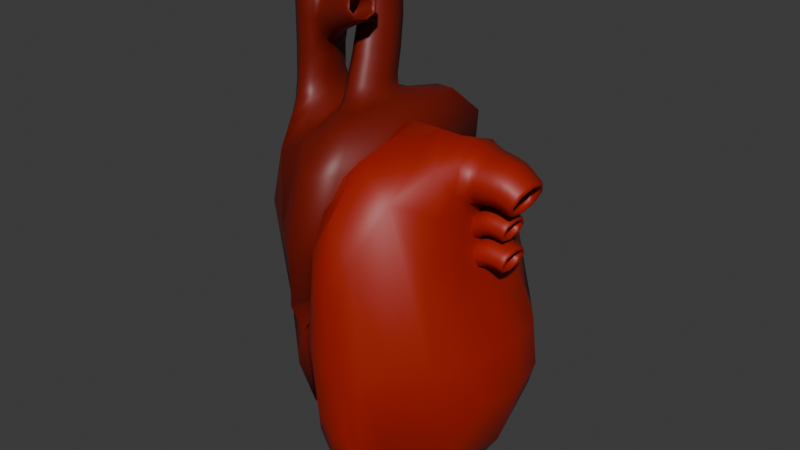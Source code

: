 # Source: heart.blend  (saved by Blender 4.5.90; exported with 4.5.12 LTS)
import bpy
from mathutils import Matrix  # noqa: F401  (used for matrix-valued properties, if any)

bpy.ops.wm.read_factory_settings(use_empty=True)
scene = bpy.context.scene
scene.name = 'Scene'

# ---- collections
col_collection = bpy.data.collections.new('Collection'); scene.collection.children.link(col_collection)

# ---- materials (node trees are filled in below, after node groups)
mat_material_010 = bpy.data.materials.new('Material.010')
mat_material_010.use_backface_culling_lightprobe_volume = False
mat_material_011 = bpy.data.materials.new('Material.011')
mat_material_011.use_backface_culling_lightprobe_volume = False
mat_material_012 = bpy.data.materials.new('Material.012')
mat_material_012.use_backface_culling_lightprobe_volume = False

# ---- material node trees
mat_material_010.use_nodes = True; mat_material_010.node_tree.nodes.clear()
_N = mat_material_010.node_tree.nodes; _L = mat_material_010.node_tree.links
n0 = _N.new('ShaderNodeBsdfPrincipled'); n0.name = 'Principled BSDF'; n0.location = (-200, 100)
n0.inputs[0].default_value = (0.3505, 0.008801, 0.0, 1.0)
n1 = _N.new('ShaderNodeOutputMaterial'); n1.name = 'Material Output'; n1.location = (200, 100)
_L.new(n0.outputs[0], n1.inputs[0])
n1.is_active_output = True
mat_material_011.use_nodes = True; mat_material_011.node_tree.nodes.clear()
_N = mat_material_011.node_tree.nodes; _L = mat_material_011.node_tree.links
n0 = _N.new('ShaderNodeBsdfPrincipled'); n0.name = 'Principled BSDF'; n0.location = (-200, 100)
n0.inputs[0].default_value = (0.1746, 0.005605, 0.0, 1.0)
n1 = _N.new('ShaderNodeOutputMaterial'); n1.name = 'Material Output'; n1.location = (200, 100)
_L.new(n0.outputs[0], n1.inputs[0])
n1.is_active_output = True
mat_material_012.use_nodes = True; mat_material_012.node_tree.nodes.clear()
_N = mat_material_012.node_tree.nodes; _L = mat_material_012.node_tree.links
n0 = _N.new('ShaderNodeBsdfPrincipled'); n0.name = 'Principled BSDF'; n0.location = (-200, 100)
n0.inputs[0].default_value = (0.2382, 0.006815, 0.0, 1.0)
n1 = _N.new('ShaderNodeOutputMaterial'); n1.name = 'Material Output'; n1.location = (200, 100)
_L.new(n0.outputs[0], n1.inputs[0])
n1.is_active_output = True

# ---- world
world_world = bpy.data.worlds.new('World'); scene.world = world_world
world_world.use_nodes = True; world_world.node_tree.nodes.clear()
_N = world_world.node_tree.nodes; _L = world_world.node_tree.links
n0 = _N.new('ShaderNodeOutputWorld'); n0.name = 'World Output'; n0.location = (200, 100)
n1 = _N.new('ShaderNodeBackground'); n1.name = 'Background'; n1.location = (-200, 100)
n1.inputs[0].default_value = (0.05088, 0.05088, 0.05088, 1.0)
_L.new(n1.outputs[0], n0.inputs[0])
n0.is_active_output = True
world_world.color = (0.05088, 0.05088, 0.05088)
world_world.sun_shadow_jitter_overblur = 0.0

# ---- meshes
me_cube_004 = bpy.data.meshes.new('Cube.004')
me_cube_004.from_pydata([(0.2467, -0.3125, 0.5672), (0.2467, 0.3125, 0.5672), (-0.169, -0.3125, 0.5593), (-0.169, 0.3125, 0.5593), (0.1898, -0.3382, -0.53), (0.1898, 0.3382, -0.53), (-0.2012, -0.3224, -0.6527), (-0.2012, 0.3224, -0.6527), (3.014, -1.13, -0.4104), (2.612, -1.062, -5.001), (3.133, 1.845, -0.09162), (2.712, 1.658, -5.161), (1.583, -1.358, -0.5987), (1.548, -1.331, -4.868), (1.591, 1.713, -0.4644), (1.546, 1.679, -5.044), (3.947, -0.6619, -1.734), (3.446, -0.7059, -3.361), (3.988, 0.8158, -1.734), (3.48, 0.7915, -3.361), (0.6741, -0.5668, -5.825), (0.0239, -0.4633, -1.364), (0.6741, 0.5023, -5.825), (0.0239, 0.4633, -1.364), (1.241, -0.7632, -5.942), (1.081, -1.165, -2.919), (1.241, 0.6354, -5.942), (1.064, 1.517, -2.924), (-0.3203, -0.7932, -5.071), (-0.5734, -0.6527, -3.759), (-0.3203, 0.7932, -5.071), (-0.5734, 0.6527, -3.759), (0.08809, -0.4698, -5.897), (0.08809, 0.4698, -5.897), (-0.3308, -0.4698, -5.732), (-0.3308, 0.4698, -5.732), (0.05245, -0.3717, -6.603), (0.05245, 0.3717, -6.603), (-0.387, -0.3316, -6.589), (-0.387, 0.3316, -6.589), (0.05206, -0.3607, -7.714), (0.05206, 0.3607, -7.714), (-0.3924, -0.3164, -7.706), (-0.3924, 0.3164, -7.706), (0.256, -0.2617, -6.942), (0.256, 0.3479, -6.942), (0.2361, -0.2617, -7.489), (0.2361, 0.3479, -7.489), (0.8125, -0.04293, -7.237), (0.8125, 0.4738, -7.237), (0.7082, -0.04293, -7.603), (0.7082, 0.4738, -7.603), (0.9814, 0.04955, -7.356), (0.9814, 0.4675, -7.356), (0.8802, 0.04955, -7.628), (0.8802, 0.4675, -7.628), (0.0289, -0.3164, -8.293), (0.0289, 0.3164, -8.293), (-0.3868, -0.3164, -8.301), (-0.3868, 0.3164, -8.301), (-0.0284, -0.2433, -8.204), (-0.0284, 0.2433, -8.204), (-0.3321, -0.2433, -8.21), (-0.3321, 0.2433, -8.21), (0.02059, 0.3018, -8.494), (0.02059, -0.3018, -8.494), (-0.3727, 0.3018, -8.501), (-0.3727, -0.3018, -8.501), (-0.09083, -0.1715, -7.09), (-0.09083, 0.1715, -7.09), (-0.3018, -0.1715, -7.094), (-0.3018, 0.1715, -7.094), (0.5783, -0.6419, -2.423), (0.5503, 0.6968, -2.444), (0.764, -0.6535, -4.672), (0.6033, -0.8603, -2.669), (0.7676, 0.5704, -4.694), (0.6009, 0.6559, -2.727), (1.104, -1.213, -4.804), (0.3753, -0.5634, -0.6285), (1.105, 1.202, -4.809), (0.3753, 0.5634, -0.6285), (0.06744, -1.139, -2.333), (0.06501, 1.17, -2.336), (0.7802, 1.407, -0.6494), (0.7805, -1.422, -0.6392), (3.125, -0.4678, -5.543), (3.145, 0.5533, -5.543), (3.199, -0.4532, -4.672), (3.206, 0.4703, -4.672), (3.415, -0.3914, -5.505), (3.415, 0.3927, -5.505), (3.363, -0.3913, -4.92), (3.363, 0.3926, -4.92), (4.001, -0.3057, -5.306), (4.001, 0.3202, -5.306), (3.838, -0.3057, -4.877), (3.838, 0.3201, -4.877), (3.979, -0.2281, -5.191), (3.979, 0.2412, -5.191), (3.878, -0.2281, -4.909), (3.878, 0.2412, -4.909), (4.106, -0.2826, -5.222), (4.106, 0.2984, -5.222), (3.945, -0.2826, -4.835), (3.945, 0.2984, -4.835), (3.545, -0.1658, -5.262), (3.545, 0.1697, -5.262), (3.509, -0.1658, -5.059), (3.509, 0.1697, -5.059), (3.641, 0.3573, -4.939), (3.752, 0.3573, -5.447), (3.752, -0.3495, -5.447), (3.641, -0.3494, -4.939), (1.584, 2.044, -4.041), (1.589, -1.868, -4.04), (2.518, 2.541, -1.392), (2.36, 2.433, -3.712), (1.971, 2.533, -1.626), (1.899, 2.484, -3.767), (0.481, 1.155, -5.444), (0.4813, -1.166, -5.444), (1.764, 1.73, -5.373), (1.765, -1.831, -5.373), (0.5877, -0.5289, -6.17), (0.5877, 0.2171, -6.17), (1.011, -0.5737, -6.2), (1.011, 0.2236, -6.2), (0.355, -1.007, -7.041), (0.355, -0.3367, -7.041), (0.7382, -1.047, -7.049), (0.7382, -0.3309, -7.049), (0.1593, -1.224, -7.989), (0.1593, -0.5965, -7.989), (0.5182, -1.262, -7.996), (0.5182, -0.591, -7.996), (0.158, -1.214, -8.241), (0.158, -0.6675, -8.241), (0.4404, -1.244, -8.247), (0.4404, -0.6632, -8.247), (1.068, 0.4996, -7.366), (1.068, 0.01736, -7.366), (0.9465, 0.4996, -7.693), (0.9465, 0.01736, -7.693), (0.5843, 0.128, -7.222), (0.5843, 0.389, -7.222), (0.5219, 0.128, -7.39), (0.5219, 0.389, -7.39), (0.1274, -0.6355, -8.296), (0.1274, -1.244, -8.296), (0.4692, -0.6303, -8.303), (0.4692, -1.28, -8.303), (0.2088, -1.133, -7.945), (0.2088, -0.7525, -7.945), (0.3987, -1.15, -7.949), (0.3987, -0.7533, -7.949), (3.285, -0.2612, -4.119), (3.285, 0.2612, -4.119), (3.346, -0.2612, -3.758), (3.346, 0.2612, -3.758), (3.505, -0.2504, -4.165), (3.505, 0.2504, -4.165), (3.543, -0.2504, -3.821), (3.543, 0.2504, -3.821), (3.759, -0.2327, -4.116), (3.759, 0.2327, -4.116), (3.708, -0.2327, -3.797), (3.708, 0.2327, -3.797), (3.802, -0.1786, -4.045), (3.802, 0.1786, -4.045), (3.761, -0.1786, -3.837), (3.761, 0.1786, -3.837), (3.864, -0.2176, -4.075), (3.864, 0.2176, -4.075), (3.788, -0.2176, -3.788), (3.788, 0.2176, -3.788), (3.581, -0.1327, -4.063), (3.581, 0.1327, -4.063), (3.586, -0.1327, -3.913), (3.586, 0.1327, -3.913), (2.953, -0.2629, -3.912), (2.953, 0.2629, -3.912), (3.016, -0.2629, -3.549), (3.016, 0.2629, -3.549), (3.298, -0.2434, -4.634), (3.298, 0.2434, -4.634), (3.355, -0.2434, -4.298), (3.355, 0.2434, -4.298), (3.503, -0.2334, -4.677), (3.503, 0.2334, -4.677), (3.539, -0.2334, -4.356), (3.539, 0.2334, -4.356), (3.74, -0.2169, -4.631), (3.74, 0.2169, -4.631), (3.692, -0.2169, -4.334), (3.692, 0.2169, -4.334), (3.78, -0.1664, -4.565), (3.78, 0.1664, -4.565), (3.742, -0.1664, -4.371), (3.742, 0.1664, -4.371), (3.837, -0.2028, -4.593), (3.837, 0.2028, -4.593), (3.767, -0.2028, -4.325), (3.767, 0.2028, -4.325), (3.574, -0.1237, -4.582), (3.574, 0.1237, -4.582), (3.579, -0.1237, -4.443), (3.579, 0.1237, -4.443), (2.989, -0.245, -4.441), (2.989, 0.245, -4.441), (3.047, -0.245, -4.103), (3.047, 0.245, -4.103), (0.3246, 3.725e-09, 0.5687), (-0.247, -3.725e-09, 0.5578), (0.03882, -0.4297, 0.5632), (0.03882, 0.4297, 0.5632), (0.2631, -1.863e-09, -0.507), (-0.2745, -1.863e-09, -0.6757), (-0.005732, -0.4542, -0.5913), (-0.005732, 0.4542, -0.5913), (0.1964, 0.3157, -0.06272), (-0.2162, 0.3138, -0.08498), (-0.2162, -0.3138, -0.08498), (0.1964, -0.3157, -0.06272), (3.153, 0.24, 0.4254), (2.779, -1.561, -2.534), (2.513, 0.2231, -5.872), (3.083, 2.1, -2.471), (2.356, 1.701, 0.36), (2.048, 1.569, -5.626), (1.431, 2.093, -2.784), (1.6, 0.07789, 0.2351), (1.551, 0.07708, -5.706), (1.56, -1.868, -2.733), (2.251, -1.274, -0.3629), (2.015, -1.203, -4.915), (4.082, 0.0601, -1.696), (3.771, -0.7885, -2.492), (3.563, 0.01069, -3.139), (3.812, 0.8978, -2.492), (3.22, 1.392, -4.022), (3.12, -1.119, -4.004), (3.654, -0.9357, -1.067), (3.742, 1.272, -1.025), (0.4431, -0.00574, -5.731), (0.3373, -1.527, -4.004), (-0.1751, 0.002617, -2.243), (0.3356, 1.559, -4.004), (1.213, 1.979, -5.288), (0.7039, 1.809, -2.714), (1.661, 1.96, -4.417), (1.664, -1.883, -4.416), (1.215, -2.03, -5.288), (0.7168, -1.627, -2.704), (-0.4162, -1.118e-08, -5.057), (-0.4776, -0.8234, -4.382), (-0.6498, -2.701e-08, -3.703), (-0.4776, 0.8234, -4.382), (-0.3818, 0.8676, -3.255), (-0.3817, -0.8641, -3.255), (-0.03356, -1.141, -5.137), (-0.03361, 1.141, -5.137), (0.1666, -2.794e-09, -5.928), (-0.4094, 1.863e-09, -5.701), (-0.1214, -0.6459, -5.814), (-0.1214, 0.6459, -5.814), (-0.2857, -0.6372, -5.466), (0.2047, -0.6717, -5.731), (-0.2857, 0.6372, -5.466), (0.2047, 0.6704, -5.731), (0.1117, -1.863e-09, -6.473), (-0.4642, -3.725e-09, -6.586), (-0.1783, -0.4635, -6.598), (-0.1783, 0.4635, -6.598), (0.04061, -0.376, -6.172), (0.04061, 0.376, -6.172), (-0.3685, 0.3718, -6.096), (-0.3685, -0.3718, -6.096), (0.1119, 0.0, -7.84), (-0.4704, -3.725e-09, -7.708), (-0.1815, -0.4431, -7.705), (-0.1815, 0.4431, -7.705), (0.02803, 0.4525, -7.168), (-0.3931, 0.3183, -7.171), (-0.3931, -0.3183, -7.171), (0.02803, -0.4525, -7.168), (0.2597, 0.04308, -6.839), (0.2323, 0.04308, -7.592), (0.246, 0.4622, -7.216), (0.246, -0.376, -7.216), (0.1321, -0.3143, -7.537), (0.1337, -0.3152, -6.81), (0.1337, 0.326, -6.81), (0.1321, 0.3251, -7.537), (0.8321, 0.2154, -7.168), (0.6887, 0.2154, -7.672), (0.7604, 0.5706, -7.42), (0.7604, -0.1398, -7.42), (0.4603, 0.4108, -7.529), (0.4603, -0.1523, -7.529), (0.5224, 0.4108, -7.095), (0.5224, -0.1523, -7.095), (1.091, 0.2585, -7.305), (0.9237, 0.2585, -7.754), (1.007, 0.5901, -7.529), (1.007, -0.07307, -7.529), (0.9902, 0.5006, -7.323), (0.8679, 0.5006, -7.662), (0.9902, 0.005621, -7.323), (0.8679, 0.005621, -7.662), (0.1068, 1.863e-09, -8.291), (-0.4647, 3.725e-09, -8.302), (-0.1789, -0.435, -8.297), (-0.1789, 0.435, -8.297), (-0.3897, -0.3164, -8.076), (0.02912, -0.3211, -8.074), (0.02912, 0.3211, -8.074), (-0.3897, 0.3164, -8.076), (0.09433, 1.863e-09, -8.492), (-0.4464, -1.863e-09, -8.503), (-0.176, -0.4149, -8.497), (-0.176, 0.4149, -8.497), (0.02941, 0.3146, -8.426), (-0.3835, 0.3146, -8.433), (-0.3835, -0.3146, -8.433), (0.02941, -0.3146, -8.426), (0.02854, 0.0, -8.203), (-0.389, 0.0, -8.211), (-0.1802, -0.3345, -8.207), (-0.1802, 0.3345, -8.207), (-0.002027, -0.2725, -8.479), (-0.002027, 0.2725, -8.479), (-0.3505, 0.2725, -8.486), (-0.3505, -0.2725, -8.486), (-0.06923, 9.313e-10, -6.985), (-0.3264, 3.26e-09, -6.99), (-0.1978, -0.209, -6.987), (-0.1978, 0.209, -6.987), (-0.3251, -0.2207, -7.593), (-0.05311, -0.2207, -7.588), (-0.05311, 0.2207, -7.588), (-0.3251, 0.2207, -7.593), (0.692, 0.6473, -3.782), (0.7484, -0.03632, -4.922), (0.6864, -0.8082, -3.738), (0.5366, -0.8187, -2.337), (0.5125, 0.7169, -2.379), (0.9998, 1.68, -2.886), (1.14, -0.001385, -5.513), (0.832, -0.00137, 0.05321), (0.998, -1.708, -2.873), (0.906, -0.9483, -4.819), (0.6919, -1.396, -1.966), (0.9084, 0.9099, -4.834), (0.6901, 1.304, -2.017), (1.145, 1.41, -0.6573), (1.149, -1.373, -0.6709), (1.281, -1.344, -4.818), (1.277, 1.382, -4.841), (0.7312, 1.135, -2.479), (0.7626, -0.9026, -2.466), (0.4094, 1.403, -1.261), (0.4158, -1.387, -1.25), (-0.04198, 1.863e-09, -1.502), (0.4411, -3.725e-09, -0.4905), (0.1996, 0.7059, -0.9965), (0.1996, -0.7059, -0.9965), (0.057, -0.6981, -1.588), (0.05666, 0.7011, -1.589), (0.5256, 0.8663, -0.4093), (0.5257, -0.8673, -0.4083), (0.2569, 0.4049, -0.7098), (-0.09203, 0.3548, -1.081), (-0.09203, -0.3548, -1.081), (0.2569, -0.4049, -0.7098), (3.122, 0.04918, -5.706), (3.215, 0.002138, -4.509), (3.178, 0.6941, -5.108), (3.159, -0.6428, -5.108), (2.973, 0.9103, -5.543), (2.911, -0.6385, -5.524), (3.268, 0.6164, -4.133), (3.248, -0.5651, -4.133), (3.424, 0.000656, -5.615), (3.353, 0.000656, -4.81), (3.389, 0.5397, -5.212), (3.389, -0.5384, -5.212), (3.251, 0.4076, -4.887), (3.279, 0.418, -5.519), (3.277, -0.4071, -5.519), (3.25, -0.4053, -4.887), (4.032, 0.007216, -5.387), (3.807, 0.007216, -4.796), (3.919, 0.4375, -5.091), (3.919, -0.4231, -5.091), (3.753, 0.3361, -4.915), (3.581, 0.3778, -5.486), (3.581, -0.3737, -5.486), (3.503, -0.3737, -4.934), (4.137, 0.007872, -5.294), (3.914, 0.007872, -4.763), (4.026, 0.4073, -5.029), (4.026, -0.3915, -5.029), (4.071, -0.2962, -5.257), (3.901, -0.2962, -4.845), (3.901, 0.3118, -4.845), (4.071, 0.3118, -5.257), (3.998, 0.00656, -5.244), (3.859, 0.00656, -4.856), (3.928, 0.3292, -5.05), (3.928, -0.316, -5.05), (4.095, 0.2699, -5.19), (4.095, -0.2544, -5.19), (3.958, -0.2544, -4.858), (3.958, 0.2699, -4.858), (3.509, 0.001537, -5.296), (3.47, 0.001537, -5.046), (3.489, 0.2064, -5.171), (3.489, -0.2033, -5.171), (3.738, -0.2106, -5.24), (3.675, -0.2106, -4.983), (3.675, 0.2186, -4.983), (3.738, 0.2186, -5.24), (3.503, 0.3778, -4.934), (3.894, 0.3361, -5.378), (3.894, -0.3245, -5.378), (3.753, -0.3245, -4.915), (3.62, 0.003936, -4.844), (3.696, -0.482, -5.193), (3.772, 0.003936, -5.542), (3.696, 0.4898, -5.193), (1.22, 0.1984, -3.076), (0.5375, 0.02462, -2.502), (0.5659, -0.1253, -2.927), (1.42, 1.806, -3.665), (1.427, -1.547, -3.663), (2.475, 2.495, -2.541), (2.252, 2.561, -1.328), (2.118, 2.47, -3.923), (1.895, 2.536, -2.71), (1.838, 2.369, -1.122), (1.756, 2.314, -4.333), (2.738, 2.445, -0.7419), (2.473, 2.277, -4.309), (1.938, -0.04976, -5.361), (0.5678, -0.02637, -5.803), (0.9575, 0.8002, -5.883), (0.9575, -0.8963, -5.883), (1.347, -0.06978, -5.964), (0.6959, 0.8154, -5.757), (0.696, -0.8675, -5.757), (1.558, 1.194, -5.86), (1.559, -1.349, -5.86), (0.5082, -0.1523, -6.164), (0.7996, 0.3651, -6.185), (0.7996, -0.696, -6.185), (1.091, -0.1786, -6.206), (0.6401, -0.4489, -5.936), (1.085, -0.5134, -6.01), (0.6401, 0.3506, -5.936), (1.085, 0.373, -6.01), (0.2831, -0.6686, -7.04), (0.5466, -0.2038, -7.045), (0.5466, -1.157, -7.045), (0.8101, -0.6923, -7.05), (0.4837, -0.7581, -6.552), (0.8896, -0.8008, -6.563), (0.4837, -0.04767, -6.552), (0.8896, -0.04148, -6.563), (0.2393, -1.158, -7.563), (0.2393, -0.5155, -7.563), (0.6067, -0.5099, -7.571), (0.6067, -1.197, -7.571), (0.09195, -0.9073, -7.987), (0.3387, -0.472, -7.992), (0.3387, -1.365, -7.992), (0.5855, -0.9295, -7.997), (0.06333, -0.9369, -8.294), (0.2983, -0.5149, -8.299), (0.2983, -1.38, -8.299), (0.5333, -0.958, -8.304), (0.4811, -1.283, -8.221), (0.4811, -0.6202, -8.221), (0.127, -0.6256, -8.213), (0.127, -1.246, -8.213), (1.0, 0.2585, -7.305), (0.8613, 0.2585, -7.679), (0.9308, 0.5458, -7.492), (0.9308, -0.02881, -7.492), (1.078, 0.02978, -7.384), (1.078, 0.4872, -7.384), (0.9648, 0.4872, -7.688), (0.9648, 0.02978, -7.688), (0.555, 0.2585, -7.188), (0.4803, 0.2585, -7.389), (0.5176, 0.4146, -7.289), (0.5176, 0.1024, -7.289), (0.6792, 0.07992, -7.504), (0.7648, 0.07992, -7.274), (0.6792, 0.4371, -7.504), (0.7648, 0.4371, -7.274), (0.105, -0.9385, -8.24), (0.2992, -0.5596, -8.244), (0.2992, -1.335, -8.244), (0.4933, -0.956, -8.248), (0.1411, -0.6495, -8.311), (0.1411, -1.231, -8.311), (0.4551, -0.6447, -8.317), (0.4551, -1.264, -8.317), (0.1892, -0.942, -7.917), (0.3042, -0.712, -7.92), (0.3042, -1.182, -7.92), (0.4191, -0.9524, -7.922), (0.1767, -1.189, -8.077), (0.4267, -1.215, -8.082), (0.1767, -0.6937, -8.077), (0.4267, -0.6906, -8.082), (3.273, -4.657e-10, -4.186), (3.358, 4.657e-10, -3.691), (3.316, 0.3592, -3.939), (3.316, -0.3592, -3.939), (3.498, -1.863e-09, -4.23), (3.55, -3.725e-09, -3.756), (3.524, 0.3443, -3.993), (3.524, -0.3443, -3.993), (3.456, 0.2573, -3.807), (3.398, 0.2573, -4.162), (3.398, -0.2573, -4.162), (3.456, -0.2573, -3.807), (3.769, 4.657e-10, -4.176), (3.698, -3.725e-09, -3.737), (3.734, 0.32, -3.957), (3.734, -0.32, -3.957), (3.631, 0.241, -3.813), (3.637, 0.241, -4.144), (3.637, -0.241, -4.144), (3.631, -0.241, -3.813), (3.878, 1.397e-09, -4.129), (3.774, -5.122e-09, -3.734), (3.826, 0.2992, -3.931), (3.826, -0.2992, -3.931), (3.833, -0.2276, -4.095), (3.759, -0.2276, -3.786), (3.759, 0.2276, -3.786), (3.833, 0.2276, -4.095), (3.81, -6.985e-10, -4.084), (3.753, 0.0, -3.797), (3.782, 0.2455, -3.941), (3.782, -0.2455, -3.941), (3.862, 0.1969, -4.052), (3.862, -0.1969, -4.052), (3.797, -0.1969, -3.807), (3.797, 0.1969, -3.807), (3.559, -2.328e-10, -4.085), (3.571, -3.26e-09, -3.901), (3.565, 0.1627, -3.993), (3.565, -0.1627, -3.993), (3.677, -0.1673, -4.062), (3.667, -0.1673, -3.872), (3.667, 0.1673, -3.872), (3.677, 0.1673, -4.062), (2.942, 0.0, -3.98), (3.027, 1.863e-09, -3.481), (2.984, 0.3615, -3.73), (2.984, -0.3615, -3.73), (3.194, -0.2627, -3.666), (3.132, -0.2627, -4.029), (3.194, 0.2627, -3.666), (3.132, 0.2627, -4.029), (3.287, 0.0, -4.697), (3.366, 0.0, -4.235), (3.327, 0.3347, -4.466), (3.327, -0.3347, -4.466), (3.497, 2.794e-09, -4.737), (3.546, -9.313e-10, -4.296), (3.521, 0.3209, -4.517), (3.521, -0.3209, -4.517), (3.457, 0.2398, -4.344), (3.403, 0.2398, -4.674), (3.403, -0.2398, -4.674), (3.457, -0.2398, -4.344), (3.749, -2.561e-09, -4.687), (3.683, 9.313e-10, -4.278), (3.716, 0.2982, -4.483), (3.716, -0.2982, -4.483), (3.621, 0.2246, -4.349), (3.626, 0.2246, -4.658), (3.626, -0.2246, -4.658), (3.621, -0.2246, -4.349), (3.851, -9.313e-10, -4.643), (3.754, 0.0, -4.275), (3.802, 0.2788, -4.459), (3.802, -0.2788, -4.459), (3.809, -0.2121, -4.611), (3.74, -0.2121, -4.324), (3.74, 0.2121, -4.324), (3.809, 0.2121, -4.611), (3.787, -2.328e-10, -4.602), (3.735, 1.863e-09, -4.334), (3.761, 0.2288, -4.468), (3.761, -0.2288, -4.468), (3.836, 0.1835, -4.572), (3.836, -0.1835, -4.572), (3.776, -0.1835, -4.343), (3.776, 0.1835, -4.343), (3.554, 2.328e-10, -4.602), (3.564, 1.397e-09, -4.431), (3.559, 0.1516, -4.517), (3.559, -0.1516, -4.517), (3.664, -0.1559, -4.581), (3.654, -0.1559, -4.404), (3.654, 0.1559, -4.404), (3.664, 0.1559, -4.581), (2.978, 0.0, -4.504), (3.058, -1.863e-09, -4.04), (3.018, 0.3369, -4.272), (3.018, -0.3369, -4.272), (3.214, -0.2448, -4.212), (3.156, -0.2448, -4.55), (3.214, 0.2448, -4.212), (3.156, 0.2448, -4.55), (-0.009864, 0.4328, -0.07385), (-0.2935, -2.328e-09, -0.08915), (-0.009864, -0.4328, -0.07385), (0.2738, 0.0, -0.05855), (2.88, 0.1476, -5.826), (1.659, 2.374, -2.765), (2.118, -1.755, -2.622), (2.337, 0.169, 0.564), (2.001, 0.1605, -5.843), (3.922, 0.0185, -2.488), (3.804, 0.1574, -0.5599), (3.502, 1.602, -2.473), (3.375, -1.292, -2.483), (-0.4701, 0.0006542, -2.958), (1.106, 2.174, -4.004), (1.112, -2.061, -4.002), (-0.5766, -1.863e-08, -4.438), (-0.04778, -0.8847, -5.584), (-0.189, 1.221, -4.188), (-0.1888, -1.218, -4.188), (0.1152, -1.397e-09, -6.178), (-0.3726, 0.0, -5.425), (-0.04778, 0.8845, -5.584), (0.2863, -0.0006805, -5.795), (-0.184, 0.4531, -7.169), (-0.1647, 0.5123, -6.136), (-0.4447, 5.588e-09, -6.081), (-0.1647, -0.5123, -6.136), (-0.181, -0.4362, -8.072), (-0.471, -4.657e-09, -7.172), (-0.184, -0.4531, -7.169), (0.129, -0.4302, -7.174), (0.4487, 0.1292, -7.611), (0.139, 0.005385, -6.68), (0.129, 0.441, -7.174), (0.1368, 0.005385, -7.666), (0.9291, 0.5934, -7.492), (0.4914, 0.5164, -7.312), (0.5341, 0.1292, -7.014), (0.4914, -0.2579, -7.312), (0.7185, 0.01342, -7.387), (1.013, 0.2531, -7.259), (0.9291, -0.08719, -7.492), (0.845, 0.2531, -7.726), (-0.177, 0.4325, -8.43), (0.1055, 4.657e-09, -8.082), (-0.181, 0.4362, -8.072), (-0.4676, 9.313e-10, -8.077), (-0.1893, -0.3037, -7.58), (-0.4609, 9.313e-10, -8.435), (-0.177, -0.4325, -8.43), (0.1068, -4.657e-09, -8.424), (0.06331, -1.863e-09, -8.478), (-0.4158, 0.0, -8.487), (-0.1763, -0.3747, -8.483), (-0.1763, 0.3747, -8.483), (-0.201, -2.794e-09, -6.767), (-0.002117, 0.0, -7.577), (-0.1893, 0.3037, -7.58), (-0.3764, 4.191e-09, -7.584), (0.8182, -1.36, -3.327), (0.9325, -0.007868, -5.385), (0.8232, 1.269, -3.365), (1.132, 0.01228, 0.09474), (1.218, -1.859, -2.76), (1.304, 0.01255, -5.591), (1.204, 1.886, -2.768), (0.602, -1.366, -1.96), (-0.03655, 0.0006542, -1.784), (0.6067, -0.0003424, -0.1743), (0.2926, 1.047, -0.9969), (0.2934, -1.045, -0.9956), (0.08244, 0.5223, -0.8955), (-0.1575, -1.863e-09, -1.151), (0.08244, -0.5223, -0.8955), (0.3223, 0.0, -0.6402), (3.266, 0.5663, -5.203), (3.137, 1.002, -4.808), (3.312, 0.006414, -3.887), (3.081, -0.8436, -4.803), (3.823, 0.46, -5.146), (3.283, 0.006229, -5.638), (3.263, -0.5597, -5.203), (3.246, 0.0003493, -4.768), (3.986, -0.4102, -5.051), (3.921, 0.005822, -5.465), (3.823, -0.4484, -5.146), (3.726, 0.005822, -4.828), (3.703, -0.2914, -5.112), (3.869, 0.00779, -4.768), (3.986, 0.4257, -5.051), (4.103, 0.00779, -5.335), (4.12, 0.007708, -5.252), (3.932, 0.007708, -4.796), (4.026, 0.3682, -5.024), (4.026, -0.3527, -5.024), (3.41, 0.0006317, -5.193), (3.66, 0.003979, -4.935), (3.703, 0.2993, -5.112), (3.745, 0.003979, -5.289), (3.489, 0.00205, -4.83), (3.542, -0.5146, -5.21), (3.595, 0.00205, -5.59), (3.542, 0.5187, -5.21), (0.5794, 1.418, -1.992), (0.8046, 0.146, -2.63), (0.4862, -0.0797, -2.51), (0.6433, -0.09226, -3.937), (2.18, 2.554, -2.627), (2.315, 2.409, -0.3376), (2.08, 2.258, -4.909), (2.748, 2.389, -2.481), (1.696, 0.09335, -4.076), (0.8626, -0.6392, -5.973), (0.547, -0.01732, -5.759), (1.133, 1.399, -5.793), (1.133, -1.502, -5.793), (1.713, -0.08579, -5.88), (0.6867, -0.9173, -6.558), (0.5567, -0.0452, -5.922), (1.168, -0.07413, -6.023), (0.8626, 0.5198, -5.973), (0.4076, -0.3995, -6.55), (0.9657, -0.4246, -6.565), (0.6867, 0.09322, -6.558), (0.1704, -0.8336, -7.562), (0.423, -1.302, -7.567), (0.423, -0.3881, -7.567), (0.6755, -0.8563, -7.572), (0.5475, -0.9548, -8.222), (0.3017, -1.298, -8.077), (0.304, -0.5025, -8.217), (0.304, -1.385, -8.217), (0.06059, -0.9329, -8.212), (1.099, 0.2585, -7.327), (0.9436, 0.2585, -7.745), (1.021, 0.573, -7.536), (1.021, -0.05599, -7.536), (0.4432, 0.2585, -7.252), (0.6597, 0.2585, -7.545), (0.7185, 0.5036, -7.387), (0.7772, 0.2585, -7.23), (0.08217, -0.9377, -8.31), (0.2981, -0.5345, -8.314), (0.2981, -1.36, -8.314), (0.514, -0.957, -8.319), (0.3051, -0.9472, -7.861), (0.1299, -0.9395, -8.074), (0.4736, -0.9549, -8.081), (0.3017, -0.5967, -8.077), (3.427, 0.3538, -3.985), (3.634, 0.3314, -3.979), (3.387, -4.657e-10, -4.228), (3.427, -0.3538, -3.985), (3.467, 4.657e-10, -3.741), (3.796, -0.313, -3.94), (3.638, 4.657e-10, -4.206), (3.634, -0.3314, -3.979), (3.63, -1.863e-09, -3.751), (3.67, -0.2304, -3.968), (3.745, -4.657e-10, -3.728), (3.796, 0.313, -3.94), (3.847, -6.054e-09, -4.153), (3.874, 1.397e-09, -4.099), (3.785, -3.26e-09, -3.76), (3.83, 0.2707, -3.929), (3.83, -0.2707, -3.929), (3.526, 6.985e-09, -4.002), (3.664, -4.657e-10, -3.837), (3.67, 0.2304, -3.968), (3.677, -2.328e-09, -4.098), (3.163, -0.3612, -3.847), (3.206, 0.0, -3.598), (3.163, 0.3612, -3.847), (3.12, 0.0, -4.096), (3.43, 0.3297, -4.509), (3.623, 0.3088, -4.503), (3.393, -2.328e-10, -4.736), (3.43, -0.3297, -4.509), (3.468, -3.027e-09, -4.282), (3.774, -0.2917, -4.468), (3.627, 1.863e-09, -4.716), (3.623, -0.3088, -4.503), (3.62, -1.863e-09, -4.291), (3.657, -0.2147, -4.493), (3.727, -1.164e-09, -4.27), (3.774, 0.2917, -4.468), (3.821, -4.657e-09, -4.665), (3.847, 0.0, -4.615), (3.764, -1.863e-09, -4.3), (3.806, 0.2523, -4.457), (3.806, -0.2523, -4.457), (3.523, -3.027e-09, -4.525), (3.651, 4.657e-10, -4.371), (3.657, 0.2147, -4.493), (3.663, -2.328e-09, -4.615), (3.185, -0.3366, -4.381), (3.224, -2.095e-09, -4.149), (3.185, 0.3366, -4.381), (3.145, 0.0, -4.613)], [], [(3, 215, 621, 221), (215, 1, 220, 621), (621, 220, 5, 219), (221, 621, 219, 7), (2, 213, 622, 222), (213, 3, 221, 622), (622, 221, 7, 217), (222, 622, 217, 6), (0, 214, 623, 223), (214, 2, 222, 623), (623, 222, 6, 218), (223, 623, 218, 4), (0, 223, 624, 212), (223, 4, 216, 624), (624, 216, 5, 220), (212, 624, 220, 1), (9, 226, 625, 380), (226, 11, 379, 625), (625, 379, 87, 375), (380, 625, 375, 86), (15, 230, 626, 441), (230, 14, 440, 626), (626, 440, 118, 439), (441, 626, 439, 119), (12, 233, 627, 234), (233, 13, 235, 627), (627, 235, 9, 225), (234, 627, 225, 8), (10, 228, 628, 224), (228, 14, 231, 628), (628, 231, 12, 234), (224, 628, 234, 8), (15, 229, 629, 232), (229, 11, 226, 629), (629, 226, 9, 235), (232, 629, 235, 13), (16, 237, 630, 236), (237, 17, 238, 630), (630, 238, 19, 239), (236, 630, 239, 18), (10, 224, 631, 243), (224, 8, 242, 631), (631, 242, 16, 236), (243, 631, 236, 18), (11, 227, 632, 240), (227, 10, 243, 632), (632, 243, 18, 239), (240, 632, 239, 19), (8, 225, 633, 242), (225, 9, 241, 633), (633, 241, 17, 237), (242, 633, 237, 16), (82, 246, 634, 259), (246, 83, 258, 634), (634, 258, 31, 256), (259, 634, 256, 29), (120, 247, 635, 248), (83, 249, 635, 247), (27, 434, 635, 249), (114, 250, 635, 434), (122, 248, 635, 250), (123, 251, 636, 252), (115, 435, 636, 251), (25, 253, 636, 435), (82, 245, 636, 253), (121, 252, 636, 245), (28, 255, 637, 254), (255, 29, 256, 637), (637, 256, 31, 257), (254, 637, 257, 30), (121, 260, 638, 267), (260, 28, 266, 638), (638, 266, 34, 264), (267, 638, 264, 32), (83, 247, 639, 258), (247, 120, 261, 639), (639, 261, 30, 257), (258, 639, 257, 31), (121, 245, 640, 260), (245, 82, 259, 640), (640, 259, 29, 255), (260, 640, 255, 28), (33, 262, 641, 275), (262, 32, 274, 641), (641, 274, 36, 270), (275, 641, 270, 37), (28, 254, 642, 266), (254, 30, 268, 642), (642, 268, 35, 263), (266, 642, 263, 34), (30, 261, 643, 268), (261, 120, 269, 643), (643, 269, 33, 265), (268, 643, 265, 35), (120, 244, 644, 269), (244, 121, 267, 644), (644, 267, 32, 262), (269, 644, 262, 33), (39, 273, 645, 283), (273, 37, 282, 645), (645, 282, 41, 281), (283, 645, 281, 43), (35, 265, 646, 276), (265, 33, 275, 646), (646, 275, 37, 273), (276, 646, 273, 39), (34, 263, 647, 277), (263, 35, 276, 647), (647, 276, 39, 271), (277, 647, 271, 38), (32, 264, 648, 274), (264, 34, 277, 648), (648, 277, 38, 272), (274, 648, 272, 36), (40, 280, 649, 315), (280, 42, 314, 649), (649, 314, 58, 312), (315, 649, 312, 56), (38, 271, 650, 284), (271, 39, 283, 650), (650, 283, 43, 279), (284, 650, 279, 42), (36, 272, 651, 285), (272, 38, 284, 651), (651, 284, 42, 280), (285, 651, 280, 40), (36, 285, 652, 291), (285, 40, 290, 652), (652, 290, 46, 289), (291, 652, 289, 44), (46, 287, 653, 299), (287, 47, 298, 653), (653, 298, 51, 295), (299, 653, 295, 50), (37, 270, 654, 292), (270, 36, 291, 654), (654, 291, 44, 286), (292, 654, 286, 45), (41, 282, 655, 293), (282, 37, 292, 655), (655, 292, 45, 288), (293, 655, 288, 47), (40, 278, 656, 290), (278, 41, 293, 656), (656, 293, 47, 287), (290, 656, 287, 46), (51, 296, 657, 307), (296, 49, 306, 657), (657, 306, 140, 304), (307, 657, 304, 142), (47, 288, 658, 298), (288, 45, 300, 658), (658, 300, 49, 296), (298, 658, 296, 51), (45, 286, 659, 300), (286, 44, 301, 659), (659, 301, 48, 294), (300, 659, 294, 49), (44, 289, 660, 301), (289, 46, 299, 660), (660, 299, 50, 297), (301, 660, 297, 48), (52, 488, 661, 498), (488, 54, 497, 661), (661, 497, 146, 496), (498, 661, 496, 144), (49, 294, 662, 306), (294, 48, 308, 662), (662, 308, 141, 302), (306, 662, 302, 140), (48, 297, 663, 308), (297, 50, 309, 663), (663, 309, 143, 305), (308, 663, 305, 141), (50, 295, 664, 309), (295, 51, 307, 664), (664, 307, 142, 303), (309, 664, 303, 143), (59, 313, 665, 323), (313, 57, 322, 665), (665, 322, 64, 321), (323, 665, 321, 66), (41, 278, 666, 316), (278, 40, 315, 666), (666, 315, 56, 310), (316, 666, 310, 57), (43, 281, 667, 317), (281, 41, 316, 667), (667, 316, 57, 313), (317, 667, 313, 59), (42, 279, 668, 314), (279, 43, 317, 668), (668, 317, 59, 311), (314, 668, 311, 58), (60, 328, 669, 339), (328, 62, 338, 669), (669, 338, 70, 336), (339, 669, 336, 68), (58, 311, 670, 324), (311, 59, 323, 670), (670, 323, 66, 319), (324, 670, 319, 67), (56, 312, 671, 325), (312, 58, 324, 671), (671, 324, 67, 320), (325, 671, 320, 65), (57, 310, 672, 322), (310, 56, 325, 672), (672, 325, 65, 318), (322, 672, 318, 64), (60, 326, 673, 330), (326, 61, 331, 673), (673, 331, 64, 318), (330, 673, 318, 65), (63, 327, 674, 332), (327, 62, 333, 674), (674, 333, 67, 319), (332, 674, 319, 66), (62, 328, 675, 333), (328, 60, 330, 675), (675, 330, 65, 320), (333, 675, 320, 67), (61, 329, 676, 331), (329, 63, 332, 676), (676, 332, 66, 321), (331, 676, 321, 64), (69, 334, 677, 337), (334, 68, 336, 677), (677, 336, 70, 335), (337, 677, 335, 71), (61, 326, 678, 340), (326, 60, 339, 678), (678, 339, 68, 334), (340, 678, 334, 69), (63, 329, 679, 341), (329, 61, 340, 679), (679, 340, 69, 337), (341, 679, 337, 71), (62, 327, 680, 338), (327, 63, 341, 680), (680, 341, 71, 335), (338, 680, 335, 70), (75, 344, 681, 352), (344, 74, 351, 681), (681, 351, 78, 350), (352, 681, 350, 85), (74, 343, 682, 351), (343, 76, 353, 682), (682, 353, 80, 348), (351, 682, 348, 78), (76, 342, 683, 353), (342, 77, 354, 683), (683, 354, 84, 347), (353, 683, 347, 80), (84, 349, 684, 355), (349, 85, 356, 684), (684, 356, 12, 231), (355, 684, 231, 14), (85, 350, 685, 356), (350, 78, 357, 685), (685, 357, 13, 233), (356, 685, 233, 12), (78, 348, 686, 357), (348, 80, 358, 686), (686, 358, 15, 232), (357, 686, 232, 13), (80, 347, 687, 358), (347, 84, 355, 687), (687, 355, 14, 230), (358, 687, 230, 15), (25, 360, 688, 253), (72, 345, 688, 360), (75, 352, 688, 345), (85, 362, 688, 352), (82, 253, 688, 362), (21, 363, 689, 367), (363, 23, 368, 689), (689, 368, 83, 246), (367, 689, 246, 82), (81, 364, 690, 369), (364, 79, 370, 690), (690, 370, 85, 349), (369, 690, 349, 84), (23, 365, 691, 368), (365, 81, 369, 691), (691, 369, 84, 361), (368, 691, 361, 83), (79, 366, 692, 370), (366, 21, 367, 692), (692, 367, 82, 362), (370, 692, 362, 85), (81, 365, 693, 371), (365, 23, 372, 693), (693, 372, 7, 219), (371, 693, 219, 5), (23, 363, 694, 372), (363, 21, 373, 694), (694, 373, 6, 217), (372, 694, 217, 7), (21, 366, 695, 373), (366, 79, 374, 695), (695, 374, 4, 218), (373, 695, 218, 6), (79, 364, 696, 374), (364, 81, 371, 696), (696, 371, 5, 216), (374, 696, 216, 4), (87, 377, 697, 388), (377, 89, 387, 697), (697, 387, 93, 385), (388, 697, 385, 91), (11, 240, 698, 379), (240, 19, 381, 698), (698, 381, 89, 377), (379, 698, 377, 87), (19, 238, 699, 381), (238, 17, 382, 699), (699, 382, 88, 376), (381, 699, 376, 89), (17, 241, 700, 382), (241, 9, 380, 700), (700, 380, 86, 378), (382, 700, 378, 88), (111, 430, 701, 424), (430, 110, 395, 701), (701, 395, 97, 393), (424, 701, 393, 95), (86, 375, 702, 389), (375, 87, 388, 702), (702, 388, 91, 383), (389, 702, 383, 90), (88, 378, 703, 390), (378, 86, 389, 703), (703, 389, 90, 386), (390, 703, 386, 92), (89, 376, 704, 387), (376, 88, 390, 704), (704, 390, 92, 384), (387, 704, 384, 93), (96, 394, 705, 404), (394, 94, 403, 705), (705, 403, 102, 402), (404, 705, 402, 104), (112, 429, 706, 425), (429, 111, 424, 706), (706, 424, 95, 391), (425, 706, 391, 94), (113, 428, 707, 426), (428, 112, 425, 707), (707, 425, 94, 394), (426, 707, 394, 96), (110, 427, 708, 395), (427, 113, 426, 708), (708, 426, 96, 392), (395, 708, 392, 97), (100, 410, 709, 420), (410, 98, 419, 709), (709, 419, 106, 418), (420, 709, 418, 108), (97, 392, 710, 405), (392, 96, 404, 710), (710, 404, 104, 400), (405, 710, 400, 105), (95, 393, 711, 406), (393, 97, 405, 711), (711, 405, 105, 401), (406, 711, 401, 103), (94, 391, 712, 403), (391, 95, 406, 712), (712, 406, 103, 399), (403, 712, 399, 102), (99, 407, 713, 411), (407, 98, 412, 713), (713, 412, 102, 399), (411, 713, 399, 103), (100, 408, 714, 413), (408, 101, 414, 714), (714, 414, 105, 400), (413, 714, 400, 104), (101, 409, 715, 414), (409, 99, 411, 715), (715, 411, 103, 401), (414, 715, 401, 105), (98, 410, 716, 412), (410, 100, 413, 716), (716, 413, 104, 402), (412, 716, 402, 102), (106, 415, 717, 418), (415, 107, 417, 717), (717, 417, 109, 416), (418, 717, 416, 108), (101, 408, 718, 421), (408, 100, 420, 718), (718, 420, 108, 416), (421, 718, 416, 109), (99, 409, 719, 422), (409, 101, 421, 719), (719, 421, 109, 417), (422, 719, 417, 107), (98, 407, 720, 419), (407, 99, 422, 720), (720, 422, 107, 415), (419, 720, 415, 106), (93, 384, 721, 423), (384, 92, 398, 721), (721, 398, 113, 427), (423, 721, 427, 110), (92, 386, 722, 398), (386, 90, 397, 722), (722, 397, 112, 428), (398, 722, 428, 113), (90, 383, 723, 397), (383, 91, 396, 723), (723, 396, 111, 429), (397, 723, 429, 112), (91, 385, 724, 396), (385, 93, 423, 724), (724, 423, 110, 430), (396, 724, 430, 111), (27, 249, 725, 359), (83, 361, 725, 249), (84, 354, 725, 361), (77, 346, 725, 354), (73, 359, 725, 346), (73, 432, 726, 359), (432, 72, 360, 726), (726, 360, 25, 431), (359, 726, 431, 27), (72, 432, 727, 345), (432, 73, 346, 727), (727, 346, 77, 433), (345, 727, 433, 75), (76, 343, 728, 342), (343, 74, 344, 728), (728, 344, 75, 433), (342, 728, 433, 77), (116, 436, 729, 437), (436, 117, 438, 729), (729, 438, 119, 439), (437, 729, 439, 118), (14, 228, 730, 440), (228, 10, 442, 730), (730, 442, 116, 437), (440, 730, 437, 118), (11, 229, 731, 443), (229, 15, 441, 731), (731, 441, 119, 438), (443, 731, 438, 117), (10, 227, 732, 442), (227, 11, 443, 732), (732, 443, 117, 436), (442, 732, 436, 116), (122, 250, 733, 444), (114, 434, 733, 250), (27, 431, 733, 434), (25, 435, 733, 431), (115, 251, 733, 435), (123, 444, 733, 251), (24, 447, 734, 458), (447, 20, 457, 734), (734, 457, 124, 455), (458, 734, 455, 126), (22, 445, 735, 449), (445, 20, 450, 735), (735, 450, 121, 244), (449, 735, 244, 120), (26, 446, 736, 451), (446, 22, 449, 736), (736, 449, 120, 248), (451, 736, 248, 122), (20, 447, 737, 450), (447, 24, 452, 737), (737, 452, 123, 252), (450, 737, 252, 121), (24, 448, 738, 452), (448, 26, 451, 738), (738, 451, 122, 444), (452, 738, 444, 123), (126, 455, 739, 466), (455, 124, 465, 739), (739, 465, 128, 463), (466, 739, 463, 130), (20, 445, 740, 457), (445, 22, 459, 740), (740, 459, 125, 453), (457, 740, 453, 124), (26, 448, 741, 460), (448, 24, 458, 741), (741, 458, 126, 456), (460, 741, 456, 127), (22, 446, 742, 459), (446, 26, 460, 742), (742, 460, 127, 454), (459, 742, 454, 125), (124, 453, 743, 465), (453, 125, 467, 743), (743, 467, 129, 461), (465, 743, 461, 128), (127, 456, 744, 468), (456, 126, 466, 744), (744, 466, 130, 464), (468, 744, 464, 131), (125, 454, 745, 467), (454, 127, 468, 745), (745, 468, 131, 462), (467, 745, 462, 129), (128, 461, 746, 469), (461, 129, 470, 746), (746, 470, 133, 473), (469, 746, 473, 132), (130, 463, 747, 472), (463, 128, 469, 747), (747, 469, 132, 475), (472, 747, 475, 134), (129, 462, 748, 470), (462, 131, 471, 748), (748, 471, 135, 474), (470, 748, 474, 133), (131, 464, 749, 471), (464, 130, 472, 749), (749, 472, 134, 476), (471, 749, 476, 135), (135, 476, 750, 482), (476, 134, 481, 750), (750, 481, 151, 480), (482, 750, 480, 150), (138, 503, 751, 514), (503, 136, 513, 751), (751, 513, 152, 511), (514, 751, 511, 154), (133, 474, 752, 483), (474, 135, 482, 752), (752, 482, 150, 478), (483, 752, 478, 148), (134, 475, 753, 481), (475, 132, 484, 753), (753, 484, 149, 479), (481, 753, 479, 151), (132, 473, 754, 484), (473, 133, 483, 754), (754, 483, 148, 477), (484, 754, 477, 149), (52, 485, 755, 489), (485, 53, 490, 755), (755, 490, 140, 302), (489, 755, 302, 141), (55, 486, 756, 491), (486, 54, 492, 756), (756, 492, 143, 303), (491, 756, 303, 142), (53, 487, 757, 490), (487, 55, 491, 757), (757, 491, 142, 304), (490, 757, 304, 140), (54, 488, 758, 492), (488, 52, 489, 758), (758, 489, 141, 305), (492, 758, 305, 143), (145, 493, 759, 495), (493, 144, 496, 759), (759, 496, 146, 494), (495, 759, 494, 147), (54, 486, 760, 497), (486, 55, 499, 760), (760, 499, 147, 494), (497, 760, 494, 146), (55, 487, 761, 499), (487, 53, 500, 761), (761, 500, 145, 495), (499, 761, 495, 147), (53, 485, 762, 500), (485, 52, 498, 762), (762, 498, 144, 493), (500, 762, 493, 145), (137, 501, 763, 505), (501, 136, 506, 763), (763, 506, 149, 477), (505, 763, 477, 148), (139, 502, 764, 507), (502, 137, 505, 764), (764, 505, 148, 478), (507, 764, 478, 150), (136, 503, 765, 506), (503, 138, 508, 765), (765, 508, 151, 479), (506, 765, 479, 149), (138, 504, 766, 508), (504, 139, 507, 766), (766, 507, 150, 480), (508, 766, 480, 151), (152, 509, 767, 511), (509, 153, 510, 767), (767, 510, 155, 512), (511, 767, 512, 154), (136, 501, 768, 513), (501, 137, 515, 768), (768, 515, 153, 509), (513, 768, 509, 152), (139, 504, 769, 516), (504, 138, 514, 769), (769, 514, 154, 512), (516, 769, 512, 155), (137, 502, 770, 515), (502, 139, 516, 770), (770, 516, 155, 510), (515, 770, 510, 153), (157, 519, 771, 526), (519, 159, 525, 771), (771, 525, 163, 523), (526, 771, 523, 161), (161, 523, 772, 534), (523, 163, 533, 772), (772, 533, 167, 531), (534, 772, 531, 165), (156, 517, 773, 527), (517, 157, 526, 773), (773, 526, 161, 521), (527, 773, 521, 160), (158, 520, 774, 528), (520, 156, 527, 774), (774, 527, 160, 524), (528, 774, 524, 162), (159, 518, 775, 525), (518, 158, 528, 775), (775, 528, 162, 522), (525, 775, 522, 163), (166, 532, 776, 542), (532, 164, 541, 776), (776, 541, 172, 540), (542, 776, 540, 174), (160, 521, 777, 535), (521, 161, 534, 777), (777, 534, 165, 529), (535, 777, 529, 164), (162, 524, 778, 536), (524, 160, 535, 778), (778, 535, 164, 532), (536, 778, 532, 166), (163, 522, 779, 533), (522, 162, 536, 779), (779, 536, 166, 530), (533, 779, 530, 167), (170, 548, 780, 558), (548, 168, 557, 780), (780, 557, 176, 556), (558, 780, 556, 178), (167, 530, 781, 543), (530, 166, 542, 781), (781, 542, 174, 538), (543, 781, 538, 175), (165, 531, 782, 544), (531, 167, 543, 782), (782, 543, 175, 539), (544, 782, 539, 173), (164, 529, 783, 541), (529, 165, 544, 783), (783, 544, 173, 537), (541, 783, 537, 172), (169, 545, 784, 549), (545, 168, 550, 784), (784, 550, 172, 537), (549, 784, 537, 173), (170, 546, 785, 551), (546, 171, 552, 785), (785, 552, 175, 538), (551, 785, 538, 174), (171, 547, 786, 552), (547, 169, 549, 786), (786, 549, 173, 539), (552, 786, 539, 175), (168, 548, 787, 550), (548, 170, 551, 787), (787, 551, 174, 540), (550, 787, 540, 172), (176, 553, 788, 556), (553, 177, 555, 788), (788, 555, 179, 554), (556, 788, 554, 178), (171, 546, 789, 559), (546, 170, 558, 789), (789, 558, 178, 554), (559, 789, 554, 179), (169, 547, 790, 560), (547, 171, 559, 790), (790, 559, 179, 555), (560, 790, 555, 177), (168, 545, 791, 557), (545, 169, 560, 791), (791, 560, 177, 553), (557, 791, 553, 176), (156, 520, 792, 566), (520, 158, 565, 792), (792, 565, 182, 564), (566, 792, 564, 180), (158, 518, 793, 565), (518, 159, 567, 793), (793, 567, 183, 562), (565, 793, 562, 182), (159, 519, 794, 567), (519, 157, 568, 794), (794, 568, 181, 563), (567, 794, 563, 183), (157, 517, 795, 568), (517, 156, 566, 795), (795, 566, 180, 561), (568, 795, 561, 181), (185, 571, 796, 578), (571, 187, 577, 796), (796, 577, 191, 575), (578, 796, 575, 189), (189, 575, 797, 586), (575, 191, 585, 797), (797, 585, 195, 583), (586, 797, 583, 193), (184, 569, 798, 579), (569, 185, 578, 798), (798, 578, 189, 573), (579, 798, 573, 188), (186, 572, 799, 580), (572, 184, 579, 799), (799, 579, 188, 576), (580, 799, 576, 190), (187, 570, 800, 577), (570, 186, 580, 800), (800, 580, 190, 574), (577, 800, 574, 191), (194, 584, 801, 594), (584, 192, 593, 801), (801, 593, 200, 592), (594, 801, 592, 202), (188, 573, 802, 587), (573, 189, 586, 802), (802, 586, 193, 581), (587, 802, 581, 192), (190, 576, 803, 588), (576, 188, 587, 803), (803, 587, 192, 584), (588, 803, 584, 194), (191, 574, 804, 585), (574, 190, 588, 804), (804, 588, 194, 582), (585, 804, 582, 195), (198, 600, 805, 610), (600, 196, 609, 805), (805, 609, 204, 608), (610, 805, 608, 206), (195, 582, 806, 595), (582, 194, 594, 806), (806, 594, 202, 590), (595, 806, 590, 203), (193, 583, 807, 596), (583, 195, 595, 807), (807, 595, 203, 591), (596, 807, 591, 201), (192, 581, 808, 593), (581, 193, 596, 808), (808, 596, 201, 589), (593, 808, 589, 200), (197, 597, 809, 601), (597, 196, 602, 809), (809, 602, 200, 589), (601, 809, 589, 201), (198, 598, 810, 603), (598, 199, 604, 810), (810, 604, 203, 590), (603, 810, 590, 202), (199, 599, 811, 604), (599, 197, 601, 811), (811, 601, 201, 591), (604, 811, 591, 203), (196, 600, 812, 602), (600, 198, 603, 812), (812, 603, 202, 592), (602, 812, 592, 200), (204, 605, 813, 608), (605, 205, 607, 813), (813, 607, 207, 606), (608, 813, 606, 206), (199, 598, 814, 611), (598, 198, 610, 814), (814, 610, 206, 606), (611, 814, 606, 207), (197, 599, 815, 612), (599, 199, 611, 815), (815, 611, 207, 607), (612, 815, 607, 205), (196, 597, 816, 609), (597, 197, 612, 816), (816, 612, 205, 605), (609, 816, 605, 204), (184, 572, 817, 618), (572, 186, 617, 817), (817, 617, 210, 616), (618, 817, 616, 208), (186, 570, 818, 617), (570, 187, 619, 818), (818, 619, 211, 614), (617, 818, 614, 210), (187, 571, 819, 619), (571, 185, 620, 819), (819, 620, 209, 615), (619, 819, 615, 211), (185, 569, 820, 620), (569, 184, 618, 820), (820, 618, 208, 613), (620, 820, 613, 209)])
me_cube_004.polygons.foreach_set('use_smooth', [True] * 806)
me_cube_004.polygons.foreach_set('material_index', [2, 2, 2, 2, 2, 2, 2, 2, 2, 2, 2, 2, 2, 2, 2, 2, 0, 0, 0, 0, 0, 0, 0, 0, 0, 0, 0, 0, 0, 0, 0, 0, 0, 0, 0, 0, 0, 0, 0, 0, 0, 0, 0, 0, 0, 0, 0, 0, 0, 0, 0, 0, 1, 1, 1, 1, 1, 1, 1, 1, 1, 1, 1, 1, 1, 1, 1, 1, 1, 1, 1, 1, 1, 1, 1, 1, 1, 1, 1, 1, 1, 1, 1, 1, 1, 1, 1, 1, 1, 1, 1, 1, 1, 1, 1, 1, 1, 1, 1, 1, 1, 1, 1, 1, 1, 1, 1, 1, 1, 1, 1, 1, 1, 1, 1, 1, 1, 1, 1, 1, 1, 1, 1, 1, 1, 1, 1, 1, 1, 1, 1, 1, 1, 1, 1, 1, 1, 1, 1, 1, 1, 1, 1, 1, 1, 1, 1, 1, 1, 1, 1, 1, 1, 1, 1, 1, 1, 1, 1, 1, 1, 1, 1, 1, 1, 1, 1, 1, 1, 1, 1, 1, 1, 1, 1, 1, 1, 1, 1, 1, 1, 1, 1, 1, 1, 1, 1, 1, 1, 1, 1, 1, 1, 1, 1, 1, 1, 1, 1, 1, 1, 1, 1, 1, 1, 1, 1, 1, 1, 1, 1, 1, 1, 1, 1, 1, 1, 1, 1, 1, 1, 1, 1, 1, 1, 1, 1, 1, 1, 1, 1, 1, 1, 1, 1, 1, 1, 1, 1, 1, 1, 1, 2, 2, 2, 2, 2, 2, 2, 2, 2, 2, 2, 2, 0, 0, 0, 0, 0, 0, 0, 0, 0, 0, 0, 0, 0, 0, 0, 0, 2, 2, 2, 2, 2, 2, 2, 2, 2, 2, 2, 2, 2, 2, 2, 2, 2, 2, 2, 2, 2, 2, 2, 2, 2, 2, 2, 2, 2, 2, 2, 2, 2, 2, 2, 2, 2, 0, 0, 0, 0, 0, 0, 0, 0, 0, 0, 0, 0, 0, 0, 0, 0, 0, 0, 0, 0, 0, 0, 0, 0, 0, 0, 0, 0, 0, 0, 0, 0, 0, 0, 0, 0, 0, 0, 0, 0, 0, 0, 0, 0, 0, 0, 0, 0, 0, 0, 0, 0, 0, 0, 0, 0, 0, 0, 0, 0, 0, 0, 0, 0, 0, 0, 0, 0, 0, 0, 0, 0, 0, 0, 0, 0, 0, 0, 0, 0, 0, 0, 0, 0, 0, 0, 0, 0, 0, 0, 0, 0, 0, 0, 0, 0, 0, 0, 0, 0, 0, 0, 0, 0, 0, 0, 0, 0, 0, 0, 0, 0, 2, 2, 2, 2, 2, 2, 2, 2, 2, 2, 2, 2, 2, 2, 2, 2, 2, 0, 0, 0, 0, 0, 0, 0, 0, 0, 0, 0, 0, 0, 0, 0, 0, 1, 1, 1, 1, 1, 1, 1, 1, 1, 1, 1, 1, 1, 1, 1, 1, 1, 1, 1, 1, 1, 1, 1, 1, 1, 1, 1, 1, 1, 1, 1, 1, 1, 1, 1, 1, 1, 1, 1, 1, 1, 1, 1, 1, 1, 1, 1, 1, 1, 1, 1, 1, 1, 1, 1, 1, 1, 1, 1, 1, 1, 1, 1, 1, 1, 1, 1, 1, 1, 1, 1, 1, 1, 1, 1, 1, 1, 1, 1, 1, 1, 1, 1, 1, 1, 1, 1, 1, 1, 1, 1, 1, 1, 1, 1, 1, 1, 1, 1, 1, 1, 1, 1, 1, 1, 1, 1, 1, 1, 1, 1, 1, 1, 1, 1, 1, 1, 1, 1, 1, 1, 1, 1, 1, 1, 1, 1, 1, 1, 1, 1, 1, 1, 1, 1, 1, 1, 1, 1, 1, 1, 1, 1, 1, 1, 1, 1, 1, 1, 1, 1, 1, 1, 1, 0, 0, 0, 0, 0, 0, 0, 0, 0, 0, 0, 0, 0, 0, 0, 0, 0, 0, 0, 0, 0, 0, 0, 0, 0, 0, 0, 0, 0, 0, 0, 0, 0, 0, 0, 0, 0, 0, 0, 0, 0, 0, 0, 0, 0, 0, 0, 0, 0, 0, 0, 0, 0, 0, 0, 0, 0, 0, 0, 0, 0, 0, 0, 0, 0, 0, 0, 0, 0, 0, 0, 0, 0, 0, 0, 0, 0, 0, 0, 0, 0, 0, 0, 0, 0, 0, 0, 0, 0, 0, 0, 0, 0, 0, 0, 0, 0, 0, 0, 0, 0, 0, 0, 0, 0, 0, 0, 0, 0, 0, 0, 0, 0, 0, 0, 0, 0, 0, 0, 0, 0, 0, 0, 0, 0, 0, 0, 0, 0, 0, 0, 0, 0, 0, 0, 0, 0, 0, 0, 0, 0, 0, 0, 0, 0, 0, 0, 0, 0, 0, 0, 0, 0, 0, 0, 0, 0, 0, 0, 0, 0, 0, 0, 0, 0, 0, 0, 0, 0, 0, 0, 0, 0, 0, 0, 0, 0, 0, 0, 0, 0, 0, 0, 0, 0, 0, 0, 0, 0, 0, 0, 0, 0, 0, 0, 0, 0, 0, 0, 0])
_uv = me_cube_004.uv_layers.new(name='UVMap')
_uv.uv.foreach_set('vector', [0.375, 0.25, 0.375, 0.25, 0.375, 0.2465, 0.375, 0.2153, 0.375, 0.25, 0.375, 0.25, 0.375, 0.25, 0.375, 0.2465, 0.375, 0.2465, 0.375, 0.25, 0.375, 0.25, 0.375, 0.25, 0.375, 0.2153, 0.375, 0.2465, 0.375, 0.25, 0.375, 0.25, 0.375, 0.0, 0.375, 0.125, 0.375, 0.1215, 0.375, 0.0, 0.375, 0.125, 0.375, 0.25, 0.375, 0.2153, 0.375, 0.1215, 0.375, 0.1215, 0.375, 0.2153, 0.375, 0.25, 0.375, 0.125, 0.375, 0.0, 0.375, 0.1215, 0.375, 0.125, 0.375, 0.0, 0.375, 1.0, 0.375, 1.0, 0.3733, 0.9913, 0.3576, 0.9132, 0.375, 1.0, 0.375, 1.0, 0.375, 1.0, 0.3733, 0.9913, 0.3733, 0.9913, 0.375, 1.0, 0.375, 1.0, 0.375, 1.0, 0.3576, 0.9132, 0.3733, 0.9913, 0.375, 1.0, 0.375, 1.0, 0.375, 1.0, 0.3576, 0.9132, 0.3108, 0.6788, 0.375, 0.625, 0.3576, 0.9132, 0.375, 1.0, 0.25, 0.75, 0.3108, 0.6788, 0.3108, 0.6788, 0.25, 0.75, 0.125, 0.5, 0.25, 0.375, 0.375, 0.625, 0.3108, 0.6788, 0.25, 0.375, 0.375, 0.25, 0.875, 0.75, 0.8403, 0.6259, 0.8715, 0.625, 0.875, 0.75, 0.8403, 0.6259, 0.875, 0.5, 0.875, 0.5, 0.8715, 0.625, 0.8715, 0.625, 0.875, 0.5, 0.875, 0.5, 0.875, 0.625, 0.875, 0.75, 0.8715, 0.625, 0.875, 0.625, 0.875, 0.75, 0.605, 0.53, 0.5, 0.5062, 0.5, 0.4976, 0.6233, 0.5022, 0.5, 0.5062, 0.395, 0.53, 0.3767, 0.5022, 0.5, 0.4976, 0.5, 0.4976, 0.3767, 0.5022, 0.375, 0.5, 0.5, 0.4653, 0.6233, 0.5022, 0.5, 0.4976, 0.5, 0.4653, 0.625, 0.5, 0.375, 0.75, 0.5, 0.783, 0.5, 0.875, 0.375, 0.875, 0.5, 0.783, 0.625, 0.75, 0.625, 0.875, 0.5, 0.875, 0.5, 0.875, 0.625, 0.875, 0.625, 1.0, 0.4991, 0.9653, 0.375, 0.875, 0.5, 0.875, 0.4991, 0.9653, 0.375, 1.0, 0.125, 0.5, 0.2525, 0.5369, 0.2539, 0.629, 0.1597, 0.6259, 0.2525, 0.5369, 0.395, 0.53, 0.3767, 0.6281, 0.2539, 0.629, 0.2539, 0.629, 0.3767, 0.6281, 0.375, 0.75, 0.25, 0.75, 0.1597, 0.6259, 0.2539, 0.629, 0.25, 0.75, 0.125, 0.75, 0.605, 0.53, 0.7475, 0.5369, 0.7461, 0.629, 0.6233, 0.6281, 0.7475, 0.5369, 0.875, 0.5, 0.8403, 0.6259, 0.7461, 0.629, 0.7461, 0.629, 0.8403, 0.6259, 0.875, 0.75, 0.75, 0.75, 0.6233, 0.6281, 0.7461, 0.629, 0.75, 0.75, 0.625, 0.75, 0.375, 0.0, 0.5, 0.0, 0.4957, 0.1207, 0.375, 0.125, 0.5, 0.0, 0.625, 0.0, 0.5868, 0.1198, 0.4957, 0.1207, 0.4957, 0.1207, 0.5868, 0.1198, 0.5833, 0.2083, 0.4948, 0.2118, 0.375, 0.125, 0.4957, 0.1207, 0.4948, 0.2118, 0.375, 0.25, 0.125, 0.5, 0.1597, 0.6259, 0.1285, 0.625, 0.125, 0.5, 0.1597, 0.6259, 0.125, 0.75, 0.125, 0.75, 0.1285, 0.625, 0.1285, 0.625, 0.125, 0.75, 0.125, 0.75, 0.125, 0.625, 0.125, 0.5, 0.1285, 0.625, 0.125, 0.625, 0.125, 0.5, 0.625, 0.25, 0.4991, 0.25, 0.4957, 0.2457, 0.5868, 0.2448, 0.4991, 0.25, 0.375, 0.25, 0.375, 0.25, 0.4957, 0.2457, 0.4957, 0.2457, 0.375, 0.25, 0.375, 0.25, 0.4948, 0.2118, 0.5868, 0.2448, 0.4957, 0.2457, 0.4948, 0.2118, 0.5833, 0.2083, 0.375, 1.0, 0.4991, 0.9653, 0.4965, 0.9965, 0.375, 1.0, 0.4991, 0.9653, 0.625, 1.0, 0.5903, 0.9991, 0.4965, 0.9965, 0.4965, 0.9965, 0.5903, 0.9991, 0.625, 1.0, 0.5, 1.0, 0.375, 1.0, 0.4965, 0.9965, 0.5, 1.0, 0.375, 1.0, 0.875, 0.75, 0.875, 0.625, 0.875, 0.625, 0.875, 0.75, 0.875, 0.625, 0.875, 0.5, 0.875, 0.5, 0.875, 0.625, 0.875, 0.625, 0.875, 0.5, 0.875, 0.5, 0.875, 0.625, 0.875, 0.75, 0.875, 0.625, 0.875, 0.625, 0.875, 0.75, 0.375, 0.25, 0.5, 0.291, 0.497, 0.4062, 0.375, 0.375, 0.625, 0.25, 0.5885, 0.4042, 0.497, 0.4062, 0.5, 0.291, 0.5903, 0.5111, 0.5286, 0.508, 0.497, 0.4062, 0.5885, 0.4042, 0.5, 0.5071, 0.467, 0.5066, 0.497, 0.4062, 0.5286, 0.508, 0.375, 0.5, 0.375, 0.375, 0.497, 0.4062, 0.467, 0.5066, 0.375, 0.75, 0.467, 0.7434, 0.497, 0.8437, 0.375, 0.875, 0.5, 0.7429, 0.5286, 0.742, 0.497, 0.8437, 0.467, 0.7434, 0.5903, 0.7389, 0.5885, 0.8458, 0.497, 0.8437, 0.5286, 0.742, 0.625, 1.0, 0.5, 0.959, 0.497, 0.8437, 0.5885, 0.8458, 0.375, 1.0, 0.375, 0.875, 0.497, 0.8437, 0.5, 0.959, 0.375, 0.0, 0.5, 0.0, 0.5043, 0.1207, 0.4132, 0.1198, 0.5, 0.0, 0.625, 0.0, 0.625, 0.125, 0.5043, 0.1207, 0.5043, 0.1207, 0.625, 0.125, 0.625, 0.25, 0.5052, 0.2118, 0.4132, 0.1198, 0.5043, 0.1207, 0.5052, 0.2118, 0.4167, 0.2083, 0.375, 1.0, 0.4097, 0.999, 0.3785, 1.0, 0.375, 1.0, 0.4097, 0.999, 0.375, 1.0, 0.375, 1.0, 0.3785, 1.0, 0.3785, 1.0, 0.375, 1.0, 0.375, 1.0, 0.375, 1.0, 0.375, 1.0, 0.3785, 1.0, 0.375, 1.0, 0.375, 1.0, 0.625, 0.25, 0.5, 0.291, 0.5043, 0.2498, 0.625, 0.25, 0.5, 0.291, 0.375, 0.25, 0.4132, 0.2458, 0.5043, 0.2498, 0.5043, 0.2498, 0.4132, 0.2458, 0.4167, 0.2083, 0.5052, 0.2118, 0.625, 0.25, 0.5043, 0.2498, 0.5052, 0.2118, 0.625, 0.25, 0.375, 1.0, 0.5, 0.959, 0.5035, 0.9958, 0.4097, 0.999, 0.5, 0.959, 0.625, 1.0, 0.625, 1.0, 0.5035, 0.9958, 0.5035, 0.9958, 0.625, 1.0, 0.625, 1.0, 0.5, 1.0, 0.4097, 0.999, 0.5035, 0.9958, 0.5, 1.0, 0.375, 1.0, 0.125, 0.5, 0.125, 0.625, 0.125, 0.625, 0.125, 0.5, 0.125, 0.625, 0.125, 0.75, 0.125, 0.75, 0.125, 0.625, 0.125, 0.625, 0.125, 0.75, 0.125, 0.75, 0.125, 0.625, 0.125, 0.5, 0.125, 0.625, 0.125, 0.625, 0.125, 0.5, 0.375, 0.0, 0.4132, 0.1198, 0.3793, 0.1198, 0.375, 0.0, 0.4132, 0.1198, 0.4167, 0.2083, 0.3802, 0.2083, 0.3793, 0.1198, 0.3793, 0.1198, 0.3802, 0.2083, 0.375, 0.2083, 0.375, 0.1198, 0.375, 0.0, 0.3793, 0.1198, 0.375, 0.1198, 0.375, 0.0, 0.4167, 0.2083, 0.4132, 0.2458, 0.3793, 0.2448, 0.3802, 0.2083, 0.4132, 0.2458, 0.375, 0.25, 0.375, 0.25, 0.3793, 0.2448, 0.3793, 0.2448, 0.375, 0.25, 0.375, 0.25, 0.375, 0.2448, 0.3802, 0.2083, 0.3793, 0.2448, 0.375, 0.2448, 0.375, 0.2083, 0.125, 0.5, 0.125, 0.625, 0.125, 0.625, 0.125, 0.5, 0.125, 0.625, 0.125, 0.75, 0.125, 0.75, 0.125, 0.625, 0.125, 0.625, 0.125, 0.75, 0.125, 0.75, 0.125, 0.625, 0.125, 0.5, 0.125, 0.625, 0.125, 0.625, 0.125, 0.5, 0.375, 0.2083, 0.375, 0.2448, 0.375, 0.2448, 0.375, 0.2083, 0.375, 0.2448, 0.375, 0.25, 0.375, 0.25, 0.375, 0.2448, 0.375, 0.2448, 0.375, 0.25, 0.375, 0.25, 0.375, 0.2448, 0.375, 0.2083, 0.375, 0.2448, 0.375, 0.2448, 0.375, 0.2083, 0.375, 0.2083, 0.375, 0.2448, 0.375, 0.2448, 0.375, 0.2083, 0.375, 0.2448, 0.375, 0.25, 0.375, 0.25, 0.375, 0.2448, 0.375, 0.2448, 0.375, 0.25, 0.375, 0.25, 0.375, 0.2448, 0.375, 0.2083, 0.375, 0.2448, 0.375, 0.2448, 0.375, 0.2083, 0.375, 0.0, 0.375, 0.1198, 0.375, 0.1198, 0.375, 0.0, 0.375, 0.1198, 0.375, 0.2083, 0.375, 0.2083, 0.375, 0.1198, 0.375, 0.1198, 0.375, 0.2083, 0.375, 0.2083, 0.375, 0.1198, 0.375, 0.0, 0.375, 0.1198, 0.375, 0.1198, 0.375, 0.0, 0.375, 1.0, 0.375, 1.0, 0.375, 1.0, 0.375, 1.0, 0.375, 1.0, 0.375, 1.0, 0.375, 1.0, 0.375, 1.0, 0.375, 1.0, 0.375, 1.0, 0.375, 1.0, 0.375, 1.0, 0.375, 1.0, 0.375, 1.0, 0.375, 1.0, 0.375, 1.0, 0.375, 1.0, 0.375, 1.0, 0.375, 1.0, 0.375, 1.0, 0.375, 1.0, 0.375, 1.0, 0.375, 1.0, 0.375, 1.0, 0.375, 1.0, 0.375, 1.0, 0.375, 1.0, 0.375, 1.0, 0.375, 1.0, 0.375, 1.0, 0.375, 1.0, 0.375, 1.0, 0.375, 0.0, 0.375, 0.1198, 0.375, 0.1198, 0.375, 0.0, 0.375, 0.1198, 0.375, 0.2083, 0.375, 0.2083, 0.375, 0.1198, 0.375, 0.1198, 0.375, 0.2083, 0.375, 0.2083, 0.375, 0.1198, 0.375, 0.0, 0.375, 0.1198, 0.375, 0.1198, 0.375, 0.0, 0.375, 1.0, 0.375, 1.0, 0.375, 1.0, 0.375, 1.0, 0.375, 1.0, 0.375, 1.0, 0.375, 1.0, 0.375, 1.0, 0.375, 1.0, 0.375, 1.0, 0.375, 1.0, 0.375, 1.0, 0.375, 1.0, 0.375, 1.0, 0.375, 1.0, 0.375, 1.0, 0.375, 1.0, 0.375, 1.0, 0.375, 1.0, 0.375, 1.0, 0.375, 1.0, 0.375, 1.0, 0.375, 1.0, 0.375, 1.0, 0.375, 1.0, 0.375, 1.0, 0.375, 1.0, 0.375, 1.0, 0.375, 1.0, 0.375, 1.0, 0.375, 1.0, 0.375, 1.0, 0.125, 0.75, 0.125, 0.625, 0.125, 0.625, 0.125, 0.75, 0.125, 0.625, 0.125, 0.5, 0.125, 0.5, 0.125, 0.625, 0.125, 0.625, 0.125, 0.5, 0.125, 0.5, 0.125, 0.625, 0.125, 0.75, 0.125, 0.625, 0.125, 0.625, 0.125, 0.75, 0.125, 0.5, 0.125, 0.625, 0.125, 0.625, 0.125, 0.5, 0.125, 0.625, 0.125, 0.75, 0.125, 0.75, 0.125, 0.625, 0.125, 0.625, 0.125, 0.75, 0.125, 0.75, 0.125, 0.625, 0.125, 0.5, 0.125, 0.625, 0.125, 0.625, 0.125, 0.5, 0.375, 0.25, 0.375, 0.25, 0.375, 0.25, 0.375, 0.25, 0.375, 0.25, 0.375, 0.25, 0.375, 0.25, 0.375, 0.25, 0.375, 0.25, 0.375, 0.25, 0.375, 0.25, 0.375, 0.25, 0.375, 0.25, 0.375, 0.25, 0.375, 0.25, 0.375, 0.25, 0.125, 0.75, 0.125, 0.625, 0.125, 0.625, 0.125, 0.75, 0.125, 0.625, 0.125, 0.5, 0.125, 0.5, 0.125, 0.625, 0.125, 0.625, 0.125, 0.5, 0.125, 0.5, 0.125, 0.625, 0.125, 0.75, 0.125, 0.625, 0.125, 0.625, 0.125, 0.75, 0.375, 0.25, 0.375, 0.25, 0.375, 0.25, 0.375, 0.25, 0.375, 0.25, 0.375, 0.25, 0.375, 0.25, 0.375, 0.25, 0.375, 0.25, 0.375, 0.25, 0.375, 0.25, 0.375, 0.25, 0.375, 0.25, 0.375, 0.25, 0.375, 0.25, 0.375, 0.25, 0.375, 0.25, 0.375, 0.25, 0.375, 0.25, 0.375, 0.25, 0.375, 0.25, 0.375, 0.25, 0.375, 0.25, 0.375, 0.25, 0.375, 0.25, 0.375, 0.25, 0.375, 0.25, 0.375, 0.25, 0.375, 0.25, 0.375, 0.25, 0.375, 0.25, 0.375, 0.25, 0.125, 0.5, 0.125, 0.625, 0.125, 0.625, 0.125, 0.5, 0.125, 0.625, 0.125, 0.75, 0.125, 0.75, 0.125, 0.625, 0.125, 0.625, 0.125, 0.75, 0.125, 0.75, 0.125, 0.625, 0.125, 0.5, 0.125, 0.625, 0.125, 0.625, 0.125, 0.5, 0.375, 1.0, 0.375, 1.0, 0.375, 1.0, 0.375, 1.0, 0.375, 1.0, 0.375, 1.0, 0.375, 1.0, 0.375, 1.0, 0.375, 1.0, 0.375, 1.0, 0.375, 1.0, 0.375, 1.0, 0.375, 1.0, 0.375, 1.0, 0.375, 1.0, 0.375, 1.0, 0.125, 0.733, 0.125, 0.733, 0.125, 0.727, 0.125, 0.703, 0.125, 0.733, 0.125, 0.733, 0.125, 0.703, 0.125, 0.727, 0.125, 0.727, 0.125, 0.703, 0.125, 0.733, 0.125, 0.733, 0.125, 0.703, 0.125, 0.727, 0.125, 0.733, 0.125, 0.733, 0.125, 0.5, 0.125, 0.625, 0.125, 0.625, 0.125, 0.5, 0.125, 0.625, 0.125, 0.75, 0.125, 0.75, 0.125, 0.625, 0.125, 0.625, 0.125, 0.75, 0.125, 0.75, 0.125, 0.6258, 0.125, 0.5, 0.125, 0.625, 0.125, 0.6258, 0.125, 0.5, 0.375, 1.0, 0.375, 1.0, 0.375, 1.0, 0.375, 1.0, 0.375, 1.0, 0.375, 1.0, 0.375, 1.0, 0.375, 1.0, 0.375, 1.0, 0.375, 1.0, 0.375, 1.0, 0.375, 1.0, 0.375, 1.0, 0.375, 1.0, 0.375, 1.0, 0.375, 1.0, 0.125, 0.75, 0.125, 0.625, 0.125, 0.625, 0.125, 0.75, 0.125, 0.625, 0.125, 0.5, 0.125, 0.5, 0.125, 0.625, 0.125, 0.625, 0.125, 0.5, 0.125, 0.5, 0.125, 0.6258, 0.125, 0.75, 0.125, 0.625, 0.125, 0.6258, 0.125, 0.75, 0.375, 0.2083, 0.375, 0.2448, 0.375, 0.2457, 0.375, 0.2118, 0.375, 0.2448, 0.375, 0.25, 0.375, 0.25, 0.375, 0.2457, 0.375, 0.2457, 0.375, 0.25, 0.375, 0.25, 0.375, 0.25, 0.375, 0.2118, 0.375, 0.2457, 0.375, 0.25, 0.375, 0.25, 0.125, 0.5, 0.125, 0.625, 0.125, 0.625, 0.125, 0.5, 0.125, 0.625, 0.125, 0.75, 0.125, 0.75, 0.125, 0.625, 0.125, 0.625, 0.125, 0.75, 0.125, 0.75, 0.125, 0.625, 0.125, 0.5, 0.125, 0.625, 0.125, 0.625, 0.125, 0.5, 0.375, 0.2083, 0.375, 0.2448, 0.375, 0.2448, 0.375, 0.2083, 0.375, 0.2448, 0.375, 0.25, 0.375, 0.25, 0.375, 0.2448, 0.375, 0.2448, 0.375, 0.25, 0.375, 0.25, 0.375, 0.2448, 0.375, 0.2083, 0.375, 0.2448, 0.375, 0.2448, 0.375, 0.2083, 0.375, 0.0, 0.375, 0.1198, 0.375, 0.1198, 0.375, 0.0, 0.375, 0.1198, 0.375, 0.2083, 0.375, 0.2083, 0.375, 0.1198, 0.375, 0.1198, 0.375, 0.2083, 0.375, 0.2083, 0.375, 0.1198, 0.375, 0.0, 0.375, 0.1198, 0.375, 0.1198, 0.375, 0.0, 0.125, 0.7153, 0.125, 0.7153, 0.125, 0.7103, 0.125, 0.6902, 0.125, 0.7153, 0.125, 0.7153, 0.125, 0.6902, 0.125, 0.7103, 0.125, 0.7103, 0.125, 0.6902, 0.125, 0.7153, 0.125, 0.7153, 0.125, 0.6902, 0.125, 0.7103, 0.125, 0.7153, 0.125, 0.7153, 0.375, 0.0, 0.375, 0.1198, 0.375, 0.1207, 0.375, 0.0, 0.375, 0.1198, 0.375, 0.2083, 0.375, 0.2118, 0.375, 0.1207, 0.375, 0.1207, 0.375, 0.2118, 0.375, 0.25, 0.375, 0.125, 0.375, 0.0, 0.375, 0.1207, 0.375, 0.125, 0.375, 0.0, 0.375, 1.0, 0.375, 1.0, 0.375, 1.0, 0.375, 1.0, 0.375, 1.0, 0.375, 1.0, 0.375, 1.0, 0.375, 1.0, 0.375, 1.0, 0.375, 1.0, 0.375, 1.0, 0.375, 1.0, 0.375, 1.0, 0.375, 1.0, 0.375, 1.0, 0.375, 1.0, 0.125, 0.5, 0.125, 0.625, 0.125, 0.625, 0.125, 0.5, 0.125, 0.625, 0.125, 0.75, 0.125, 0.75, 0.125, 0.625, 0.125, 0.625, 0.125, 0.75, 0.125, 0.75, 0.125, 0.625, 0.125, 0.5, 0.125, 0.625, 0.125, 0.625, 0.125, 0.5, 0.125, 0.7153, 0.125, 0.625, 0.125, 0.625, 0.125, 0.7327, 0.125, 0.625, 0.125, 0.5347, 0.125, 0.5173, 0.125, 0.625, 0.125, 0.625, 0.125, 0.5173, 0.125, 0.5, 0.125, 0.625, 0.125, 0.7327, 0.125, 0.625, 0.125, 0.625, 0.125, 0.75, 0.125, 0.5347, 0.125, 0.625, 0.125, 0.625, 0.125, 0.5472, 0.125, 0.625, 0.125, 0.7153, 0.125, 0.7028, 0.125, 0.625, 0.125, 0.625, 0.125, 0.7028, 0.125, 0.75, 0.125, 0.625, 0.125, 0.5472, 0.125, 0.625, 0.125, 0.625, 0.125, 0.5, 0.125, 0.7153, 0.125, 0.7153, 0.125, 0.7297, 0.125, 0.7028, 0.125, 0.7153, 0.125, 0.7153, 0.125, 0.7327, 0.125, 0.7297, 0.125, 0.7297, 0.125, 0.7327, 0.125, 0.75, 0.125, 0.75, 0.125, 0.7028, 0.125, 0.7297, 0.125, 0.75, 0.125, 0.75, 0.125, 0.5347, 0.125, 0.5347, 0.125, 0.5203, 0.125, 0.5173, 0.125, 0.5347, 0.125, 0.5347, 0.125, 0.5472, 0.125, 0.5203, 0.125, 0.5203, 0.125, 0.5472, 0.125, 0.5, 0.125, 0.5, 0.125, 0.5173, 0.125, 0.5203, 0.125, 0.5, 0.125, 0.5, 0.125, 0.5347, 0.125, 0.625, 0.125, 0.625, 0.125, 0.5347, 0.125, 0.625, 0.125, 0.7153, 0.125, 0.7153, 0.125, 0.625, 0.125, 0.625, 0.125, 0.7153, 0.125, 0.7153, 0.125, 0.625, 0.125, 0.5347, 0.125, 0.625, 0.125, 0.625, 0.125, 0.5347, 0.125, 0.5347, 0.125, 0.625, 0.125, 0.625, 0.125, 0.5598, 0.125, 0.625, 0.125, 0.7153, 0.125, 0.6902, 0.125, 0.625, 0.125, 0.625, 0.125, 0.6902, 0.125, 0.7153, 0.125, 0.625, 0.125, 0.5598, 0.125, 0.625, 0.125, 0.625, 0.125, 0.5347, 0.125, 0.5347, 0.125, 0.5347, 0.125, 0.5397, 0.125, 0.5598, 0.125, 0.5347, 0.125, 0.5347, 0.125, 0.5598, 0.125, 0.5397, 0.125, 0.5397, 0.125, 0.5598, 0.125, 0.5347, 0.125, 0.5347, 0.125, 0.5598, 0.125, 0.5397, 0.125, 0.5347, 0.125, 0.5347, 0.125, 0.7153, 0.125, 0.625, 0.125, 0.625, 0.125, 0.6902, 0.125, 0.625, 0.125, 0.5347, 0.125, 0.5598, 0.125, 0.625, 0.125, 0.625, 0.125, 0.5598, 0.125, 0.5347, 0.125, 0.625, 0.125, 0.6902, 0.125, 0.625, 0.125, 0.625, 0.125, 0.7153, 0.625, 0.75, 0.5, 0.75, 0.5008, 0.7469, 0.5876, 0.7624, 0.5, 0.75, 0.375, 0.75, 0.4167, 0.7118, 0.5008, 0.7469, 0.5008, 0.7469, 0.4167, 0.7118, 0.4444, 0.7083, 0.5034, 0.7437, 0.5876, 0.7624, 0.5008, 0.7469, 0.5034, 0.7437, 0.5871, 0.7394, 0.375, 0.75, 0.375, 0.625, 0.3885, 0.625, 0.4167, 0.7118, 0.375, 0.625, 0.375, 0.5, 0.4167, 0.5382, 0.3885, 0.625, 0.3885, 0.625, 0.4167, 0.5382, 0.4444, 0.5417, 0.4236, 0.625, 0.4167, 0.7118, 0.3885, 0.625, 0.4236, 0.625, 0.4444, 0.7083, 0.375, 0.5, 0.5, 0.5, 0.5008, 0.5031, 0.4167, 0.5382, 0.5, 0.5, 0.625, 0.5, 0.5876, 0.4876, 0.5008, 0.5031, 0.5008, 0.5031, 0.5876, 0.4876, 0.5871, 0.5106, 0.5034, 0.5063, 0.4167, 0.5382, 0.5008, 0.5031, 0.5034, 0.5063, 0.4444, 0.5417, 0.5871, 0.5106, 0.5849, 0.625, 0.4956, 0.6256, 0.4981, 0.5376, 0.5849, 0.625, 0.5871, 0.7394, 0.4964, 0.7155, 0.4956, 0.6256, 0.4956, 0.6256, 0.4964, 0.7155, 0.375, 0.75, 0.3767, 0.6281, 0.4981, 0.5376, 0.4956, 0.6256, 0.3767, 0.6281, 0.395, 0.53, 0.5871, 0.7394, 0.5034, 0.7437, 0.5008, 0.7455, 0.4964, 0.7155, 0.5034, 0.7437, 0.4444, 0.7083, 0.5069, 0.7127, 0.5008, 0.7455, 0.5008, 0.7455, 0.5069, 0.7127, 0.625, 0.75, 0.5, 0.783, 0.4964, 0.7155, 0.5008, 0.7455, 0.5, 0.783, 0.375, 0.75, 0.4444, 0.7083, 0.4236, 0.625, 0.5061, 0.6256, 0.5069, 0.7127, 0.4236, 0.625, 0.4444, 0.5417, 0.5053, 0.5404, 0.5061, 0.6256, 0.5061, 0.6256, 0.5053, 0.5404, 0.605, 0.53, 0.6233, 0.6281, 0.5069, 0.7127, 0.5061, 0.6256, 0.6233, 0.6281, 0.625, 0.75, 0.4444, 0.5417, 0.5034, 0.5063, 0.5008, 0.5091, 0.5053, 0.5404, 0.5034, 0.5063, 0.5871, 0.5106, 0.4981, 0.5376, 0.5008, 0.5091, 0.5008, 0.5091, 0.4981, 0.5376, 0.395, 0.53, 0.5, 0.5062, 0.5053, 0.5404, 0.5008, 0.5091, 0.5, 0.5062, 0.605, 0.53, 0.5903, 0.7389, 0.6207, 0.7224, 0.619, 0.7917, 0.5885, 0.8458, 0.625, 0.6958, 0.6241, 0.7207, 0.619, 0.7917, 0.6207, 0.7224, 0.625, 0.75, 0.5876, 0.7624, 0.619, 0.7917, 0.6241, 0.7207, 0.5871, 0.7394, 0.6206, 0.832, 0.619, 0.7917, 0.5876, 0.7624, 0.625, 1.0, 0.5885, 0.8458, 0.619, 0.7917, 0.6206, 0.832, 0.625, 0.7312, 0.5903, 0.5555, 0.6215, 0.6181, 0.625, 0.8656, 0.5903, 0.5555, 0.625, 0.5188, 0.625, 0.3844, 0.6215, 0.6181, 0.6215, 0.6181, 0.625, 0.3844, 0.625, 0.25, 0.625, 0.625, 0.625, 0.8656, 0.6215, 0.6181, 0.625, 0.625, 0.625, 1.0, 0.625, 0.5434, 0.625, 0.625, 0.6202, 0.625, 0.6214, 0.533, 0.625, 0.625, 0.625, 0.7066, 0.6214, 0.717, 0.6202, 0.625, 0.6202, 0.625, 0.6214, 0.717, 0.5871, 0.7394, 0.5849, 0.625, 0.6214, 0.533, 0.6202, 0.625, 0.5849, 0.625, 0.5871, 0.5106, 0.625, 0.5188, 0.625, 0.5311, 0.6243, 0.4584, 0.625, 0.3844, 0.625, 0.5311, 0.625, 0.5434, 0.6214, 0.533, 0.6243, 0.4584, 0.6243, 0.4584, 0.6214, 0.533, 0.5871, 0.5106, 0.6206, 0.418, 0.625, 0.3844, 0.6243, 0.4584, 0.6206, 0.418, 0.625, 0.25, 0.625, 0.7066, 0.625, 0.7189, 0.6243, 0.7916, 0.6214, 0.717, 0.625, 0.7189, 0.625, 0.7312, 0.625, 0.8656, 0.6243, 0.7916, 0.6243, 0.7916, 0.625, 0.8656, 0.625, 1.0, 0.6206, 0.832, 0.6214, 0.717, 0.6243, 0.7916, 0.6206, 0.832, 0.5871, 0.7394, 0.625, 0.5434, 0.625, 0.5311, 0.5, 0.3905, 0.5, 0.3967, 0.625, 0.5311, 0.625, 0.5188, 0.4991, 0.3818, 0.5, 0.3905, 0.5, 0.3905, 0.4991, 0.3818, 0.375, 0.25, 0.375, 0.25, 0.5, 0.3967, 0.5, 0.3905, 0.375, 0.25, 0.375, 0.25, 0.625, 0.5188, 0.5903, 0.5555, 0.4965, 0.368, 0.4991, 0.3818, 0.5903, 0.5555, 0.625, 0.7312, 0.5, 0.3656, 0.4965, 0.368, 0.4965, 0.368, 0.5, 0.3656, 0.375, 0.0, 0.375, 0.125, 0.4991, 0.3818, 0.4965, 0.368, 0.375, 0.125, 0.375, 0.25, 0.625, 0.7312, 0.625, 0.7189, 0.4983, 0.855, 0.5, 0.8656, 0.625, 0.7189, 0.625, 0.7066, 0.4826, 0.809, 0.4983, 0.855, 0.4983, 0.855, 0.4826, 0.809, 0.375, 1.0, 0.375, 1.0, 0.5, 0.8656, 0.4983, 0.855, 0.375, 1.0, 0.375, 1.0, 0.625, 0.7066, 0.625, 0.625, 0.4358, 0.6831, 0.4826, 0.809, 0.625, 0.625, 0.625, 0.5434, 0.375, 0.5217, 0.4358, 0.6831, 0.4358, 0.6831, 0.375, 0.5217, 0.125, 0.5, 0.25, 0.75, 0.4826, 0.809, 0.4358, 0.6831, 0.25, 0.75, 0.375, 1.0, 0.625, 0.25, 0.625, 0.2448, 0.625, 0.2448, 0.625, 0.25, 0.625, 0.2448, 0.625, 0.2083, 0.625, 0.2083, 0.625, 0.2448, 0.625, 0.2448, 0.625, 0.2083, 0.625, 0.2083, 0.625, 0.2448, 0.625, 0.25, 0.625, 0.2448, 0.625, 0.2448, 0.625, 0.25, 0.625, 0.25, 0.5868, 0.2448, 0.6207, 0.2448, 0.625, 0.25, 0.5868, 0.2448, 0.5833, 0.2083, 0.6198, 0.2083, 0.6207, 0.2448, 0.6207, 0.2448, 0.6198, 0.2083, 0.625, 0.2083, 0.625, 0.2448, 0.625, 0.25, 0.6207, 0.2448, 0.625, 0.2448, 0.625, 0.25, 0.5833, 0.2083, 0.5868, 0.1198, 0.6207, 0.1198, 0.6198, 0.2083, 0.5868, 0.1198, 0.625, 0.0, 0.625, 0.0, 0.6207, 0.1198, 0.6207, 0.1198, 0.625, 0.0, 0.625, 0.0, 0.625, 0.1198, 0.6198, 0.2083, 0.6207, 0.1198, 0.625, 0.1198, 0.625, 0.2083, 0.625, 1.0, 0.5903, 0.9991, 0.6215, 1.0, 0.625, 1.0, 0.5903, 0.9991, 0.625, 1.0, 0.625, 1.0, 0.6215, 1.0, 0.6215, 1.0, 0.625, 1.0, 0.625, 1.0, 0.625, 1.0, 0.625, 1.0, 0.6215, 1.0, 0.625, 1.0, 0.625, 1.0, 0.625, 0.25, 0.625, 0.2491, 0.625, 0.25, 0.625, 0.25, 0.625, 0.2491, 0.625, 0.25, 0.625, 0.25, 0.625, 0.25, 0.625, 0.25, 0.625, 0.25, 0.625, 0.25, 0.625, 0.2491, 0.625, 0.25, 0.625, 0.25, 0.625, 0.2491, 0.625, 0.25, 0.875, 0.75, 0.875, 0.625, 0.875, 0.625, 0.875, 0.75, 0.875, 0.625, 0.875, 0.5, 0.875, 0.5, 0.875, 0.625, 0.875, 0.625, 0.875, 0.5, 0.875, 0.5, 0.875, 0.625, 0.875, 0.75, 0.875, 0.625, 0.875, 0.625, 0.875, 0.75, 0.625, 1.0, 0.625, 1.0, 0.625, 1.0, 0.625, 1.0, 0.625, 1.0, 0.625, 1.0, 0.625, 1.0, 0.625, 1.0, 0.625, 1.0, 0.625, 1.0, 0.625, 1.0, 0.625, 1.0, 0.625, 1.0, 0.625, 1.0, 0.625, 1.0, 0.625, 1.0, 0.625, 0.2083, 0.625, 0.1198, 0.625, 0.1198, 0.625, 0.2083, 0.625, 0.1198, 0.625, 0.0, 0.625, 0.0, 0.625, 0.1198, 0.625, 0.1198, 0.625, 0.0, 0.625, 0.0, 0.625, 0.1198, 0.625, 0.2083, 0.625, 0.1198, 0.625, 0.1198, 0.625, 0.2083, 0.625, 1.0, 0.625, 1.0, 0.625, 1.0, 0.625, 1.0, 0.625, 1.0, 0.625, 1.0, 0.625, 1.0, 0.625, 1.0, 0.625, 1.0, 0.625, 1.0, 0.625, 1.0, 0.625, 1.0, 0.625, 1.0, 0.625, 1.0, 0.625, 1.0, 0.625, 1.0, 0.875, 0.75, 0.875, 0.625, 0.875, 0.625, 0.875, 0.75, 0.875, 0.625, 0.875, 0.5, 0.875, 0.5, 0.875, 0.625, 0.875, 0.625, 0.875, 0.5, 0.875, 0.5, 0.875, 0.625, 0.875, 0.75, 0.875, 0.625, 0.875, 0.625, 0.875, 0.75, 0.625, 1.0, 0.625, 1.0, 0.625, 1.0, 0.625, 1.0, 0.625, 1.0, 0.625, 1.0, 0.625, 1.0, 0.625, 1.0, 0.625, 1.0, 0.625, 1.0, 0.625, 1.0, 0.625, 1.0, 0.625, 1.0, 0.625, 1.0, 0.625, 1.0, 0.625, 1.0, 0.625, 0.25, 0.625, 0.125, 0.625, 0.125, 0.625, 0.25, 0.625, 0.125, 0.625, 0.0, 0.625, 0.0, 0.625, 0.125, 0.625, 0.125, 0.625, 0.0, 0.625, 0.0, 0.625, 0.125, 0.625, 0.25, 0.625, 0.125, 0.625, 0.125, 0.625, 0.25, 0.875, 0.6889, 0.875, 0.7157, 0.875, 0.7052, 0.875, 0.6829, 0.875, 0.7157, 0.875, 0.715, 0.875, 0.685, 0.875, 0.7052, 0.875, 0.7052, 0.875, 0.685, 0.875, 0.67, 0.875, 0.6798, 0.875, 0.6829, 0.875, 0.7052, 0.875, 0.6798, 0.875, 0.67, 0.625, 0.25, 0.625, 0.125, 0.625, 0.1215, 0.625, 0.2153, 0.625, 0.125, 0.625, 0.0, 0.625, 0.0, 0.625, 0.1215, 0.625, 0.1215, 0.625, 0.0, 0.625, 0.0, 0.625, 0.125, 0.625, 0.2153, 0.625, 0.1215, 0.625, 0.125, 0.625, 0.25, 0.625, 0.25, 0.625, 0.2491, 0.625, 0.2465, 0.625, 0.25, 0.625, 0.2491, 0.625, 0.25, 0.625, 0.2153, 0.625, 0.2465, 0.625, 0.2465, 0.625, 0.2153, 0.625, 0.25, 0.625, 0.25, 0.625, 0.25, 0.625, 0.2465, 0.625, 0.25, 0.625, 0.25, 0.875, 0.75, 0.875, 0.625, 0.875, 0.625, 0.875, 0.75, 0.875, 0.625, 0.875, 0.5, 0.875, 0.5, 0.875, 0.625, 0.875, 0.625, 0.875, 0.5, 0.875, 0.5, 0.875, 0.625, 0.875, 0.75, 0.875, 0.625, 0.875, 0.625, 0.875, 0.75, 0.875, 0.535, 0.875, 0.625, 0.875, 0.625, 0.875, 0.5175, 0.875, 0.625, 0.875, 0.715, 0.875, 0.7325, 0.875, 0.625, 0.875, 0.625, 0.875, 0.7325, 0.875, 0.75, 0.875, 0.625, 0.875, 0.5175, 0.875, 0.625, 0.875, 0.625, 0.875, 0.5, 0.875, 0.6889, 0.875, 0.625, 0.875, 0.625, 0.875, 0.7006, 0.875, 0.625, 0.875, 0.5611, 0.875, 0.5494, 0.875, 0.625, 0.875, 0.625, 0.875, 0.5494, 0.875, 0.5, 0.875, 0.625, 0.875, 0.7006, 0.875, 0.625, 0.875, 0.625, 0.875, 0.75, 0.875, 0.5611, 0.875, 0.5343, 0.875, 0.5206, 0.875, 0.5494, 0.875, 0.5343, 0.875, 0.535, 0.875, 0.5175, 0.875, 0.5206, 0.875, 0.5206, 0.875, 0.5175, 0.875, 0.5, 0.875, 0.5, 0.875, 0.5494, 0.875, 0.5206, 0.875, 0.5, 0.875, 0.5, 0.875, 0.715, 0.875, 0.7157, 0.875, 0.7294, 0.875, 0.7325, 0.875, 0.7157, 0.875, 0.6889, 0.875, 0.7006, 0.875, 0.7294, 0.875, 0.7294, 0.875, 0.7006, 0.875, 0.75, 0.875, 0.75, 0.875, 0.7325, 0.875, 0.7294, 0.875, 0.75, 0.875, 0.75, 0.875, 0.67, 0.875, 0.625, 0.875, 0.625, 0.875, 0.6798, 0.875, 0.625, 0.875, 0.58, 0.875, 0.5702, 0.875, 0.625, 0.875, 0.625, 0.875, 0.5702, 0.875, 0.58, 0.875, 0.625, 0.875, 0.6798, 0.875, 0.625, 0.875, 0.625, 0.875, 0.67, 0.875, 0.5611, 0.875, 0.625, 0.875, 0.625, 0.875, 0.5671, 0.875, 0.625, 0.875, 0.6889, 0.875, 0.6829, 0.875, 0.625, 0.875, 0.625, 0.875, 0.6829, 0.875, 0.67, 0.875, 0.625, 0.875, 0.5671, 0.875, 0.625, 0.875, 0.625, 0.875, 0.58, 0.875, 0.535, 0.875, 0.5343, 0.875, 0.5448, 0.875, 0.565, 0.875, 0.5343, 0.875, 0.5611, 0.875, 0.5671, 0.875, 0.5448, 0.875, 0.5448, 0.875, 0.5671, 0.875, 0.58, 0.875, 0.5702, 0.875, 0.565, 0.875, 0.5448, 0.875, 0.5702, 0.875, 0.58, 0.875, 0.715, 0.875, 0.625, 0.875, 0.625, 0.875, 0.685, 0.875, 0.625, 0.875, 0.535, 0.875, 0.565, 0.875, 0.625, 0.875, 0.625, 0.875, 0.565, 0.875, 0.58, 0.875, 0.625, 0.875, 0.685, 0.875, 0.625, 0.875, 0.625, 0.875, 0.67, 0.625, 0.2083, 0.625, 0.1198, 0.625, 0.1207, 0.625, 0.2118, 0.625, 0.1198, 0.625, 0.0, 0.625, 0.0, 0.625, 0.1207, 0.625, 0.1207, 0.625, 0.0, 0.625, 0.0, 0.625, 0.125, 0.625, 0.2118, 0.625, 0.1207, 0.625, 0.125, 0.625, 0.25, 0.625, 1.0, 0.625, 1.0, 0.625, 1.0, 0.625, 1.0, 0.625, 1.0, 0.625, 1.0, 0.625, 1.0, 0.625, 1.0, 0.625, 1.0, 0.625, 1.0, 0.625, 1.0, 0.625, 1.0, 0.625, 1.0, 0.625, 1.0, 0.625, 1.0, 0.625, 1.0, 0.875, 0.75, 0.875, 0.625, 0.875, 0.625, 0.875, 0.75, 0.875, 0.625, 0.875, 0.5, 0.875, 0.5, 0.875, 0.625, 0.875, 0.625, 0.875, 0.5, 0.875, 0.5, 0.875, 0.625, 0.875, 0.75, 0.875, 0.625, 0.875, 0.625, 0.875, 0.75, 0.625, 0.25, 0.625, 0.2448, 0.625, 0.2457, 0.625, 0.25, 0.625, 0.2448, 0.625, 0.2083, 0.625, 0.2118, 0.625, 0.2457, 0.625, 0.2457, 0.625, 0.2118, 0.625, 0.25, 0.625, 0.2491, 0.625, 0.25, 0.625, 0.2457, 0.625, 0.2491, 0.625, 0.25, 0.5903, 0.5111, 0.5885, 0.4042, 0.619, 0.4583, 0.6207, 0.5276, 0.625, 0.25, 0.6206, 0.418, 0.619, 0.4583, 0.5885, 0.4042, 0.5871, 0.5106, 0.5876, 0.4876, 0.619, 0.4583, 0.6206, 0.418, 0.625, 0.5, 0.6241, 0.5293, 0.619, 0.4583, 0.5876, 0.4876, 0.625, 0.5542, 0.6207, 0.5276, 0.619, 0.4583, 0.6241, 0.5293, 0.625, 0.5542, 0.625, 0.625, 0.6202, 0.625, 0.6207, 0.5276, 0.625, 0.625, 0.625, 0.6958, 0.6207, 0.7224, 0.6202, 0.625, 0.6202, 0.625, 0.6207, 0.7224, 0.5903, 0.7389, 0.5868, 0.625, 0.6207, 0.5276, 0.6202, 0.625, 0.5868, 0.625, 0.5903, 0.5111, 0.625, 0.6958, 0.625, 0.625, 0.625, 0.625, 0.6241, 0.7207, 0.625, 0.625, 0.625, 0.5542, 0.6241, 0.5293, 0.625, 0.625, 0.625, 0.625, 0.6241, 0.5293, 0.625, 0.5, 0.625, 0.625, 0.6241, 0.7207, 0.625, 0.625, 0.625, 0.625, 0.625, 0.75, 0.375, 0.5, 0.375, 0.625, 0.5, 0.625, 0.5, 0.5, 0.375, 0.625, 0.375, 0.75, 0.5, 0.75, 0.5, 0.625, 0.5, 0.625, 0.5, 0.75, 0.625, 0.75, 0.625, 0.625, 0.5, 0.5, 0.5, 0.625, 0.625, 0.625, 0.625, 0.5, 0.375, 0.25, 0.5, 0.2847, 0.5, 0.375, 0.375, 0.375, 0.5, 0.2847, 0.625, 0.25, 0.625, 0.375, 0.5, 0.375, 0.5, 0.375, 0.625, 0.375, 0.625, 0.5, 0.5, 0.4653, 0.375, 0.375, 0.5, 0.375, 0.5, 0.4653, 0.375, 0.5, 0.395, 0.53, 0.2525, 0.5369, 0.2504, 0.504, 0.3767, 0.5022, 0.2525, 0.5369, 0.125, 0.5, 0.125, 0.5, 0.2504, 0.504, 0.2504, 0.504, 0.125, 0.5, 0.125, 0.5, 0.25, 0.5, 0.3767, 0.5022, 0.2504, 0.504, 0.25, 0.5, 0.375, 0.5, 0.875, 0.5, 0.7475, 0.5369, 0.7496, 0.504, 0.875, 0.5, 0.7475, 0.5369, 0.605, 0.53, 0.6233, 0.5022, 0.7496, 0.504, 0.7496, 0.504, 0.6233, 0.5022, 0.625, 0.5, 0.75, 0.5, 0.875, 0.5, 0.7496, 0.504, 0.75, 0.5, 0.875, 0.5, 0.375, 0.25, 0.4991, 0.25, 0.5, 0.2535, 0.375, 0.25, 0.4991, 0.25, 0.625, 0.25, 0.625, 0.25, 0.5, 0.2535, 0.5, 0.2535, 0.625, 0.25, 0.625, 0.25, 0.5, 0.2847, 0.375, 0.25, 0.5, 0.2535, 0.5, 0.2847, 0.375, 0.25, 0.375, 0.5, 0.467, 0.5066, 0.4974, 0.625, 0.375, 0.625, 0.5, 0.5071, 0.5286, 0.508, 0.4974, 0.625, 0.467, 0.5066, 0.5903, 0.5111, 0.5868, 0.625, 0.4974, 0.625, 0.5286, 0.508, 0.5903, 0.7389, 0.5286, 0.742, 0.4974, 0.625, 0.5868, 0.625, 0.5, 0.7429, 0.467, 0.7434, 0.4974, 0.625, 0.5286, 0.742, 0.375, 0.75, 0.375, 0.625, 0.4974, 0.625, 0.467, 0.7434, 0.375, 0.7768, 0.375, 0.8124, 0.375, 0.7994, 0.375, 0.7413, 0.375, 0.8124, 0.375, 0.8479, 0.375, 0.7688, 0.375, 0.7994, 0.375, 0.7994, 0.375, 0.7688, 0.375, 0.7616, 0.375, 0.7968, 0.375, 0.7413, 0.375, 0.7994, 0.375, 0.7968, 0.375, 0.7381, 0.375, 0.4013, 0.375, 0.6247, 0.375, 0.6248, 0.375, 0.3256, 0.375, 0.6247, 0.375, 0.8479, 0.375, 0.924, 0.375, 0.6248, 0.375, 0.6248, 0.375, 0.924, 0.375, 1.0, 0.375, 0.625, 0.375, 0.3256, 0.375, 0.6248, 0.375, 0.625, 0.375, 0.25, 0.375, 0.4731, 0.375, 0.4372, 0.375, 0.4077, 0.375, 0.5027, 0.375, 0.4372, 0.375, 0.4013, 0.375, 0.3256, 0.375, 0.4077, 0.375, 0.4077, 0.375, 0.3256, 0.375, 0.25, 0.375, 0.375, 0.375, 0.5027, 0.375, 0.4077, 0.375, 0.375, 0.375, 0.5, 0.375, 0.8479, 0.375, 0.8124, 0.375, 0.8421, 0.375, 0.924, 0.375, 0.8124, 0.375, 0.7768, 0.375, 0.7473, 0.375, 0.8421, 0.375, 0.8421, 0.375, 0.7473, 0.375, 0.75, 0.375, 0.875, 0.375, 0.924, 0.375, 0.8421, 0.375, 0.875, 0.375, 1.0, 0.375, 0.7768, 0.375, 0.625, 0.375, 0.625, 0.375, 0.7473, 0.375, 0.625, 0.375, 0.4731, 0.375, 0.5027, 0.375, 0.625, 0.375, 0.625, 0.375, 0.5027, 0.375, 0.5, 0.375, 0.625, 0.375, 0.7473, 0.375, 0.625, 0.375, 0.625, 0.375, 0.75, 0.375, 0.7381, 0.375, 0.7968, 0.375, 0.7968, 0.375, 0.7381, 0.375, 0.7968, 0.375, 0.7616, 0.375, 0.7616, 0.375, 0.7968, 0.375, 0.7968, 0.375, 0.7616, 0.375, 0.7616, 0.375, 0.7968, 0.375, 0.7381, 0.375, 0.7968, 0.375, 0.7968, 0.375, 0.7381, 0.375, 0.8479, 0.375, 0.6247, 0.375, 0.6246, 0.375, 0.7688, 0.375, 0.6247, 0.375, 0.4013, 0.375, 0.4805, 0.375, 0.6246, 0.375, 0.6246, 0.375, 0.4805, 0.375, 0.4877, 0.375, 0.6246, 0.375, 0.7688, 0.375, 0.6246, 0.375, 0.6246, 0.375, 0.7616, 0.375, 0.4731, 0.375, 0.625, 0.375, 0.625, 0.375, 0.5086, 0.375, 0.625, 0.375, 0.7768, 0.375, 0.7413, 0.375, 0.625, 0.375, 0.625, 0.375, 0.7413, 0.375, 0.7381, 0.375, 0.625, 0.375, 0.5086, 0.375, 0.625, 0.375, 0.625, 0.375, 0.5118, 0.375, 0.4013, 0.375, 0.4372, 0.375, 0.4502, 0.375, 0.4805, 0.375, 0.4372, 0.375, 0.4731, 0.375, 0.5086, 0.375, 0.4502, 0.375, 0.4502, 0.375, 0.5086, 0.375, 0.5118, 0.375, 0.4528, 0.375, 0.4805, 0.375, 0.4502, 0.375, 0.4528, 0.375, 0.4877, 0.375, 0.7616, 0.375, 0.6246, 0.375, 0.6246, 0.375, 0.7616, 0.375, 0.6246, 0.375, 0.4877, 0.375, 0.4877, 0.375, 0.6246, 0.375, 0.6246, 0.375, 0.4877, 0.375, 0.4877, 0.375, 0.6246, 0.375, 0.7616, 0.375, 0.6246, 0.375, 0.6246, 0.375, 0.7616, 0.375, 0.5118, 0.375, 0.625, 0.375, 0.625, 0.375, 0.5118, 0.375, 0.625, 0.375, 0.7381, 0.375, 0.7381, 0.375, 0.625, 0.375, 0.625, 0.375, 0.7381, 0.375, 0.7381, 0.375, 0.625, 0.375, 0.5118, 0.375, 0.625, 0.375, 0.625, 0.375, 0.5118, 0.375, 0.4877, 0.375, 0.4528, 0.375, 0.4528, 0.375, 0.4877, 0.375, 0.4528, 0.375, 0.5118, 0.375, 0.5118, 0.375, 0.4528, 0.375, 0.4528, 0.375, 0.5118, 0.375, 0.5118, 0.375, 0.4528, 0.375, 0.4877, 0.375, 0.4528, 0.375, 0.4528, 0.375, 0.4877, 0.375, 0.7616, 0.375, 0.6246, 0.375, 0.6246, 0.375, 0.7616, 0.375, 0.6246, 0.375, 0.4877, 0.375, 0.4877, 0.375, 0.6246, 0.375, 0.6246, 0.375, 0.4877, 0.375, 0.4877, 0.375, 0.6246, 0.375, 0.7616, 0.375, 0.6246, 0.375, 0.6246, 0.375, 0.7616, 0.375, 0.7381, 0.375, 0.7968, 0.375, 0.7968, 0.375, 0.7381, 0.375, 0.7968, 0.375, 0.7616, 0.375, 0.7616, 0.375, 0.7968, 0.375, 0.7968, 0.375, 0.7616, 0.375, 0.7616, 0.375, 0.7968, 0.375, 0.7381, 0.375, 0.7968, 0.375, 0.7968, 0.375, 0.7381, 0.375, 0.4877, 0.375, 0.4528, 0.375, 0.4528, 0.375, 0.4877, 0.375, 0.4528, 0.375, 0.5118, 0.375, 0.5118, 0.375, 0.4528, 0.375, 0.4528, 0.375, 0.5118, 0.375, 0.5118, 0.375, 0.4528, 0.375, 0.4877, 0.375, 0.4528, 0.375, 0.4528, 0.375, 0.4877, 0.375, 0.5118, 0.375, 0.625, 0.375, 0.625, 0.375, 0.5118, 0.375, 0.625, 0.375, 0.7381, 0.375, 0.7381, 0.375, 0.625, 0.375, 0.625, 0.375, 0.7381, 0.375, 0.7381, 0.375, 0.625, 0.375, 0.5118, 0.375, 0.625, 0.375, 0.625, 0.375, 0.5118, 0.375, 0.5118, 0.375, 0.625, 0.375, 0.625, 0.375, 0.5086, 0.375, 0.625, 0.375, 0.7381, 0.375, 0.7413, 0.375, 0.625, 0.375, 0.625, 0.375, 0.7413, 0.375, 0.7768, 0.375, 0.625, 0.375, 0.5086, 0.375, 0.625, 0.375, 0.625, 0.375, 0.4731, 0.375, 0.7642, 0.375, 0.7887, 0.375, 0.7796, 0.375, 0.7323, 0.375, 0.7887, 0.375, 0.8131, 0.375, 0.754, 0.375, 0.7796, 0.375, 0.7796, 0.375, 0.754, 0.375, 0.8131, 0.375, 0.7887, 0.375, 0.7323, 0.375, 0.7796, 0.375, 0.7887, 0.375, 0.7642, 0.375, 0.4877, 0.375, 0.4528, 0.375, 0.4502, 0.375, 0.4805, 0.375, 0.4528, 0.375, 0.5118, 0.375, 0.5086, 0.375, 0.4502, 0.375, 0.4502, 0.375, 0.5086, 0.375, 0.4731, 0.375, 0.4372, 0.375, 0.4805, 0.375, 0.4502, 0.375, 0.4372, 0.375, 0.4013, 0.375, 0.7381, 0.375, 0.7968, 0.375, 0.7994, 0.375, 0.7413, 0.375, 0.7968, 0.375, 0.7616, 0.375, 0.7688, 0.375, 0.7994, 0.375, 0.7994, 0.375, 0.7688, 0.375, 0.8479, 0.375, 0.8124, 0.375, 0.7413, 0.375, 0.7994, 0.375, 0.8124, 0.375, 0.7768, 0.375, 0.7616, 0.375, 0.6246, 0.375, 0.6246, 0.375, 0.7688, 0.375, 0.6246, 0.375, 0.4877, 0.375, 0.4805, 0.375, 0.6246, 0.375, 0.6246, 0.375, 0.4805, 0.375, 0.4013, 0.375, 0.6246, 0.375, 0.7688, 0.375, 0.6246, 0.375, 0.6246, 0.375, 0.8479, 0.125, 0.733, 0.125, 0.6286, 0.125, 0.6289, 0.125, 0.7415, 0.125, 0.6286, 0.125, 0.5511, 0.125, 0.5436, 0.125, 0.6289, 0.125, 0.6289, 0.125, 0.5436, 0.125, 0.5, 0.125, 0.6258, 0.125, 0.7415, 0.125, 0.6289, 0.125, 0.6258, 0.125, 0.75, 0.125, 0.5511, 0.125, 0.6286, 0.125, 0.6289, 0.125, 0.5436, 0.125, 0.6286, 0.125, 0.733, 0.125, 0.7415, 0.125, 0.6289, 0.125, 0.6289, 0.125, 0.7415, 0.125, 0.75, 0.125, 0.6258, 0.125, 0.5436, 0.125, 0.6289, 0.125, 0.6258, 0.125, 0.5, 0.125, 0.5511, 0.125, 0.5234, 0.125, 0.5162, 0.125, 0.5436, 0.125, 0.5234, 0.125, 0.5511, 0.125, 0.5436, 0.125, 0.5162, 0.125, 0.5162, 0.125, 0.5436, 0.125, 0.5, 0.125, 0.5, 0.125, 0.5436, 0.125, 0.5162, 0.125, 0.5, 0.125, 0.5, 0.125, 0.733, 0.125, 0.733, 0.125, 0.7415, 0.125, 0.7415, 0.125, 0.733, 0.125, 0.733, 0.125, 0.7415, 0.125, 0.7415, 0.125, 0.7415, 0.125, 0.7415, 0.125, 0.75, 0.125, 0.75, 0.125, 0.7415, 0.125, 0.7415, 0.125, 0.75, 0.125, 0.75, 0.125, 0.517, 0.125, 0.625, 0.125, 0.625, 0.125, 0.517, 0.125, 0.625, 0.125, 0.733, 0.125, 0.733, 0.125, 0.625, 0.125, 0.625, 0.125, 0.733, 0.125, 0.733, 0.125, 0.625, 0.125, 0.517, 0.125, 0.625, 0.125, 0.625, 0.125, 0.517, 0.125, 0.733, 0.125, 0.6286, 0.125, 0.6257, 0.125, 0.703, 0.125, 0.6286, 0.125, 0.5511, 0.125, 0.5498, 0.125, 0.6257, 0.125, 0.6257, 0.125, 0.5498, 0.125, 0.517, 0.125, 0.625, 0.125, 0.703, 0.125, 0.6257, 0.125, 0.625, 0.125, 0.733, 0.125, 0.5511, 0.125, 0.5234, 0.125, 0.5242, 0.125, 0.5498, 0.125, 0.5234, 0.125, 0.5511, 0.125, 0.5498, 0.125, 0.5242, 0.125, 0.5242, 0.125, 0.5498, 0.125, 0.517, 0.125, 0.517, 0.125, 0.5498, 0.125, 0.5242, 0.125, 0.517, 0.125, 0.517, 0.125, 0.5511, 0.125, 0.6286, 0.125, 0.6257, 0.125, 0.5498, 0.125, 0.6286, 0.125, 0.733, 0.125, 0.703, 0.125, 0.6257, 0.125, 0.6257, 0.125, 0.703, 0.125, 0.733, 0.125, 0.625, 0.125, 0.5498, 0.125, 0.6257, 0.125, 0.625, 0.125, 0.517, 0.375, 0.4363, 0.375, 0.6247, 0.375, 0.6247, 0.375, 0.4188, 0.375, 0.6247, 0.375, 0.8131, 0.375, 0.8305, 0.375, 0.6247, 0.375, 0.6247, 0.375, 0.8305, 0.375, 0.8479, 0.375, 0.6246, 0.375, 0.4188, 0.375, 0.6247, 0.375, 0.6246, 0.375, 0.4013, 0.375, 0.4858, 0.375, 0.4611, 0.375, 0.4523, 0.375, 0.5115, 0.375, 0.4611, 0.375, 0.4363, 0.375, 0.4188, 0.375, 0.4523, 0.375, 0.4523, 0.375, 0.4188, 0.375, 0.4013, 0.375, 0.4372, 0.375, 0.5115, 0.375, 0.4523, 0.375, 0.4372, 0.375, 0.4731, 0.375, 0.8131, 0.375, 0.7887, 0.375, 0.7973, 0.375, 0.8305, 0.375, 0.7887, 0.375, 0.7642, 0.375, 0.7384, 0.375, 0.7973, 0.375, 0.7973, 0.375, 0.7384, 0.375, 0.7768, 0.375, 0.8124, 0.375, 0.8305, 0.375, 0.7973, 0.375, 0.8124, 0.375, 0.8479, 0.375, 0.7642, 0.375, 0.625, 0.375, 0.625, 0.375, 0.7384, 0.375, 0.625, 0.375, 0.4858, 0.375, 0.5115, 0.375, 0.625, 0.375, 0.625, 0.375, 0.5115, 0.375, 0.4731, 0.375, 0.625, 0.375, 0.7384, 0.375, 0.625, 0.375, 0.625, 0.375, 0.7768, 0.375, 0.8131, 0.375, 0.6247, 0.375, 0.6249, 0.375, 0.7887, 0.375, 0.6247, 0.375, 0.4363, 0.375, 0.4611, 0.375, 0.6249, 0.375, 0.6249, 0.375, 0.4611, 0.375, 0.4858, 0.375, 0.625, 0.375, 0.7887, 0.375, 0.6249, 0.375, 0.625, 0.375, 0.7642, 0.375, 0.8131, 0.375, 0.6247, 0.375, 0.6247, 0.375, 0.754, 0.375, 0.6247, 0.375, 0.4363, 0.375, 0.4955, 0.375, 0.6247, 0.375, 0.6247, 0.375, 0.4955, 0.375, 0.4363, 0.375, 0.6247, 0.375, 0.754, 0.375, 0.6247, 0.375, 0.6247, 0.375, 0.8131, 0.375, 0.4858, 0.375, 0.625, 0.375, 0.625, 0.375, 0.5176, 0.375, 0.625, 0.375, 0.7642, 0.375, 0.7323, 0.375, 0.625, 0.375, 0.625, 0.375, 0.7323, 0.375, 0.7642, 0.375, 0.625, 0.375, 0.5176, 0.375, 0.625, 0.375, 0.625, 0.375, 0.4858, 0.375, 0.4363, 0.375, 0.4611, 0.375, 0.4702, 0.375, 0.4955, 0.375, 0.4611, 0.375, 0.4858, 0.375, 0.5176, 0.375, 0.4702, 0.375, 0.4702, 0.375, 0.5176, 0.375, 0.4858, 0.375, 0.4611, 0.375, 0.4955, 0.375, 0.4702, 0.375, 0.4611, 0.375, 0.4363, 0.625, 0.25, 0.625, 0.2448, 0.625, 0.2448, 0.625, 0.25, 0.625, 0.2448, 0.625, 0.2083, 0.625, 0.2083, 0.625, 0.2448, 0.625, 0.2448, 0.625, 0.2083, 0.625, 0.2083, 0.625, 0.2448, 0.625, 0.25, 0.625, 0.2448, 0.625, 0.2448, 0.625, 0.25, 0.625, 0.25, 0.625, 0.2448, 0.625, 0.2448, 0.625, 0.25, 0.625, 0.2448, 0.625, 0.2083, 0.625, 0.2083, 0.625, 0.2448, 0.625, 0.2448, 0.625, 0.2083, 0.625, 0.2083, 0.625, 0.2448, 0.625, 0.25, 0.625, 0.2448, 0.625, 0.2448, 0.625, 0.25, 0.875, 0.75, 0.875, 0.625, 0.875, 0.625, 0.875, 0.75, 0.875, 0.625, 0.875, 0.5, 0.875, 0.5, 0.875, 0.625, 0.875, 0.625, 0.875, 0.5, 0.875, 0.5, 0.875, 0.625, 0.875, 0.75, 0.875, 0.625, 0.875, 0.625, 0.875, 0.75, 0.625, 1.0, 0.625, 1.0, 0.625, 1.0, 0.625, 1.0, 0.625, 1.0, 0.625, 1.0, 0.625, 1.0, 0.625, 1.0, 0.625, 1.0, 0.625, 1.0, 0.625, 1.0, 0.625, 1.0, 0.625, 1.0, 0.625, 1.0, 0.625, 1.0, 0.625, 1.0, 0.625, 0.2083, 0.625, 0.1198, 0.625, 0.1198, 0.625, 0.2083, 0.625, 0.1198, 0.625, 0.0, 0.625, 0.0, 0.625, 0.1198, 0.625, 0.1198, 0.625, 0.0, 0.625, 0.0, 0.625, 0.1198, 0.625, 0.2083, 0.625, 0.1198, 0.625, 0.1198, 0.625, 0.2083, 0.625, 1.0, 0.625, 1.0, 0.625, 1.0, 0.625, 1.0, 0.625, 1.0, 0.625, 1.0, 0.625, 1.0, 0.625, 1.0, 0.625, 1.0, 0.625, 1.0, 0.625, 1.0, 0.625, 1.0, 0.625, 1.0, 0.625, 1.0, 0.625, 1.0, 0.625, 1.0, 0.875, 0.75, 0.875, 0.625, 0.875, 0.625, 0.875, 0.75, 0.875, 0.625, 0.875, 0.5, 0.875, 0.5, 0.875, 0.625, 0.875, 0.625, 0.875, 0.5, 0.875, 0.5, 0.875, 0.625, 0.875, 0.75, 0.875, 0.625, 0.875, 0.625, 0.875, 0.75, 0.625, 1.0, 0.625, 1.0, 0.625, 1.0, 0.625, 1.0, 0.625, 1.0, 0.625, 1.0, 0.625, 1.0, 0.625, 1.0, 0.625, 1.0, 0.625, 1.0, 0.625, 1.0, 0.625, 1.0, 0.625, 1.0, 0.625, 1.0, 0.625, 1.0, 0.625, 1.0, 0.625, 0.2083, 0.625, 0.1198, 0.625, 0.1198, 0.625, 0.2083, 0.625, 0.1198, 0.625, 0.0, 0.625, 0.0, 0.625, 0.1198, 0.625, 0.1198, 0.625, 0.0, 0.625, 0.0, 0.625, 0.1198, 0.625, 0.2083, 0.625, 0.1198, 0.625, 0.1198, 0.625, 0.2083, 0.875, 0.6889, 0.875, 0.7157, 0.875, 0.7052, 0.875, 0.6829, 0.875, 0.7157, 0.875, 0.715, 0.875, 0.685, 0.875, 0.7052, 0.875, 0.7052, 0.875, 0.685, 0.875, 0.67, 0.875, 0.6798, 0.875, 0.6829, 0.875, 0.7052, 0.875, 0.6798, 0.875, 0.67, 0.625, 0.2083, 0.625, 0.1198, 0.625, 0.1207, 0.625, 0.2118, 0.625, 0.1198, 0.625, 0.0, 0.625, 0.0, 0.625, 0.1207, 0.625, 0.1207, 0.625, 0.0, 0.625, 0.0, 0.625, 0.125, 0.625, 0.2118, 0.625, 0.1207, 0.625, 0.125, 0.625, 0.25, 0.625, 0.25, 0.625, 0.2448, 0.625, 0.2457, 0.625, 0.25, 0.625, 0.2448, 0.625, 0.2083, 0.625, 0.2118, 0.625, 0.2457, 0.625, 0.2457, 0.625, 0.2118, 0.625, 0.25, 0.625, 0.25, 0.625, 0.25, 0.625, 0.2457, 0.625, 0.25, 0.625, 0.25, 0.875, 0.75, 0.875, 0.625, 0.875, 0.625, 0.875, 0.75, 0.875, 0.625, 0.875, 0.5, 0.875, 0.5, 0.875, 0.625, 0.875, 0.625, 0.875, 0.5, 0.875, 0.5, 0.875, 0.625, 0.875, 0.75, 0.875, 0.625, 0.875, 0.625, 0.875, 0.75, 0.875, 0.535, 0.875, 0.625, 0.875, 0.625, 0.875, 0.5175, 0.875, 0.625, 0.875, 0.715, 0.875, 0.7325, 0.875, 0.625, 0.875, 0.625, 0.875, 0.7325, 0.875, 0.75, 0.875, 0.625, 0.875, 0.5175, 0.875, 0.625, 0.875, 0.625, 0.875, 0.5, 0.875, 0.6889, 0.875, 0.625, 0.875, 0.625, 0.875, 0.7006, 0.875, 0.625, 0.875, 0.5611, 0.875, 0.5494, 0.875, 0.625, 0.875, 0.625, 0.875, 0.5494, 0.875, 0.5, 0.875, 0.625, 0.875, 0.7006, 0.875, 0.625, 0.875, 0.625, 0.875, 0.75, 0.875, 0.5611, 0.875, 0.5343, 0.875, 0.5206, 0.875, 0.5494, 0.875, 0.5343, 0.875, 0.535, 0.875, 0.5175, 0.875, 0.5206, 0.875, 0.5206, 0.875, 0.5175, 0.875, 0.5, 0.875, 0.5, 0.875, 0.5494, 0.875, 0.5206, 0.875, 0.5, 0.875, 0.5, 0.875, 0.715, 0.875, 0.7157, 0.875, 0.7294, 0.875, 0.7325, 0.875, 0.7157, 0.875, 0.6889, 0.875, 0.7006, 0.875, 0.7294, 0.875, 0.7294, 0.875, 0.7006, 0.875, 0.75, 0.875, 0.75, 0.875, 0.7325, 0.875, 0.7294, 0.875, 0.75, 0.875, 0.75, 0.875, 0.67, 0.875, 0.625, 0.875, 0.625, 0.875, 0.6798, 0.875, 0.625, 0.875, 0.58, 0.875, 0.5702, 0.875, 0.625, 0.875, 0.625, 0.875, 0.5702, 0.875, 0.58, 0.875, 0.625, 0.875, 0.6798, 0.875, 0.625, 0.875, 0.625, 0.875, 0.67, 0.875, 0.5611, 0.875, 0.625, 0.875, 0.625, 0.875, 0.5671, 0.875, 0.625, 0.875, 0.6889, 0.875, 0.6829, 0.875, 0.625, 0.875, 0.625, 0.875, 0.6829, 0.875, 0.67, 0.875, 0.625, 0.875, 0.5671, 0.875, 0.625, 0.875, 0.625, 0.875, 0.58, 0.875, 0.535, 0.875, 0.5343, 0.875, 0.5448, 0.875, 0.565, 0.875, 0.5343, 0.875, 0.5611, 0.875, 0.5671, 0.875, 0.5448, 0.875, 0.5448, 0.875, 0.5671, 0.875, 0.58, 0.875, 0.5702, 0.875, 0.565, 0.875, 0.5448, 0.875, 0.5702, 0.875, 0.58, 0.875, 0.715, 0.875, 0.625, 0.875, 0.625, 0.875, 0.685, 0.875, 0.625, 0.875, 0.535, 0.875, 0.565, 0.875, 0.625, 0.875, 0.625, 0.875, 0.565, 0.875, 0.58, 0.875, 0.625, 0.875, 0.685, 0.875, 0.625, 0.875, 0.625, 0.875, 0.67, 0.625, 1.0, 0.625, 1.0, 0.625, 1.0, 0.625, 1.0, 0.625, 1.0, 0.625, 1.0, 0.625, 1.0, 0.625, 1.0, 0.625, 1.0, 0.625, 1.0, 0.625, 1.0, 0.625, 1.0, 0.625, 1.0, 0.625, 1.0, 0.625, 1.0, 0.625, 1.0, 0.625, 0.0, 0.625, 0.1198, 0.625, 0.1207, 0.625, 0.0, 0.625, 0.1198, 0.625, 0.2083, 0.625, 0.2118, 0.625, 0.1207, 0.625, 0.1207, 0.625, 0.2118, 0.625, 0.25, 0.625, 0.125, 0.625, 0.0, 0.625, 0.1207, 0.625, 0.125, 0.625, 0.0, 0.625, 0.2083, 0.625, 0.2448, 0.625, 0.2457, 0.625, 0.2118, 0.625, 0.2448, 0.625, 0.25, 0.625, 0.25, 0.625, 0.2457, 0.625, 0.2457, 0.625, 0.25, 0.625, 0.25, 0.625, 0.25, 0.625, 0.2118, 0.625, 0.2457, 0.625, 0.25, 0.625, 0.25, 0.875, 0.5, 0.875, 0.625, 0.875, 0.625, 0.875, 0.5, 0.875, 0.625, 0.875, 0.75, 0.875, 0.75, 0.875, 0.625, 0.875, 0.625, 0.875, 0.75, 0.875, 0.75, 0.875, 0.625, 0.875, 0.5, 0.875, 0.625, 0.875, 0.625, 0.875, 0.5, 0.625, 0.25, 0.625, 0.2448, 0.625, 0.2448, 0.625, 0.25, 0.625, 0.2448, 0.625, 0.2083, 0.625, 0.2083, 0.625, 0.2448, 0.625, 0.2448, 0.625, 0.2083, 0.625, 0.2083, 0.625, 0.2448, 0.625, 0.25, 0.625, 0.2448, 0.625, 0.2448, 0.625, 0.25, 0.625, 0.25, 0.625, 0.2448, 0.625, 0.2448, 0.625, 0.25, 0.625, 0.2448, 0.625, 0.2083, 0.625, 0.2083, 0.625, 0.2448, 0.625, 0.2448, 0.625, 0.2083, 0.625, 0.2083, 0.625, 0.2448, 0.625, 0.25, 0.625, 0.2448, 0.625, 0.2448, 0.625, 0.25, 0.875, 0.75, 0.875, 0.625, 0.875, 0.625, 0.875, 0.75, 0.875, 0.625, 0.875, 0.5, 0.875, 0.5, 0.875, 0.625, 0.875, 0.625, 0.875, 0.5, 0.875, 0.5, 0.875, 0.625, 0.875, 0.75, 0.875, 0.625, 0.875, 0.625, 0.875, 0.75, 0.625, 1.0, 0.625, 1.0, 0.625, 1.0, 0.625, 1.0, 0.625, 1.0, 0.625, 1.0, 0.625, 1.0, 0.625, 1.0, 0.625, 1.0, 0.625, 1.0, 0.625, 1.0, 0.625, 1.0, 0.625, 1.0, 0.625, 1.0, 0.625, 1.0, 0.625, 1.0, 0.625, 0.2083, 0.625, 0.1198, 0.625, 0.1198, 0.625, 0.2083, 0.625, 0.1198, 0.625, 0.0, 0.625, 0.0, 0.625, 0.1198, 0.625, 0.1198, 0.625, 0.0, 0.625, 0.0, 0.625, 0.1198, 0.625, 0.2083, 0.625, 0.1198, 0.625, 0.1198, 0.625, 0.2083, 0.625, 1.0, 0.625, 1.0, 0.625, 1.0, 0.625, 1.0, 0.625, 1.0, 0.625, 1.0, 0.625, 1.0, 0.625, 1.0, 0.625, 1.0, 0.625, 1.0, 0.625, 1.0, 0.625, 1.0, 0.625, 1.0, 0.625, 1.0, 0.625, 1.0, 0.625, 1.0, 0.875, 0.75, 0.875, 0.625, 0.875, 0.625, 0.875, 0.75, 0.875, 0.625, 0.875, 0.5, 0.875, 0.5, 0.875, 0.625, 0.875, 0.625, 0.875, 0.5, 0.875, 0.5, 0.875, 0.625, 0.875, 0.75, 0.875, 0.625, 0.875, 0.625, 0.875, 0.75, 0.625, 1.0, 0.625, 1.0, 0.625, 1.0, 0.625, 1.0, 0.625, 1.0, 0.625, 1.0, 0.625, 1.0, 0.625, 1.0, 0.625, 1.0, 0.625, 1.0, 0.625, 1.0, 0.625, 1.0, 0.625, 1.0, 0.625, 1.0, 0.625, 1.0, 0.625, 1.0, 0.625, 0.2083, 0.625, 0.1198, 0.625, 0.1198, 0.625, 0.2083, 0.625, 0.1198, 0.625, 0.0, 0.625, 0.0, 0.625, 0.1198, 0.625, 0.1198, 0.625, 0.0, 0.625, 0.0, 0.625, 0.1198, 0.625, 0.2083, 0.625, 0.1198, 0.625, 0.1198, 0.625, 0.2083, 0.875, 0.6889, 0.875, 0.7157, 0.875, 0.7052, 0.875, 0.6829, 0.875, 0.7157, 0.875, 0.715, 0.875, 0.685, 0.875, 0.7052, 0.875, 0.7052, 0.875, 0.685, 0.875, 0.67, 0.875, 0.6798, 0.875, 0.6829, 0.875, 0.7052, 0.875, 0.6798, 0.875, 0.67, 0.625, 0.2083, 0.625, 0.1198, 0.625, 0.1207, 0.625, 0.2118, 0.625, 0.1198, 0.625, 0.0, 0.625, 0.0, 0.625, 0.1207, 0.625, 0.1207, 0.625, 0.0, 0.625, 0.0, 0.625, 0.125, 0.625, 0.2118, 0.625, 0.1207, 0.625, 0.125, 0.625, 0.25, 0.625, 0.25, 0.625, 0.2448, 0.625, 0.2457, 0.625, 0.25, 0.625, 0.2448, 0.625, 0.2083, 0.625, 0.2118, 0.625, 0.2457, 0.625, 0.2457, 0.625, 0.2118, 0.625, 0.25, 0.625, 0.25, 0.625, 0.25, 0.625, 0.2457, 0.625, 0.25, 0.625, 0.25, 0.875, 0.75, 0.875, 0.625, 0.875, 0.625, 0.875, 0.75, 0.875, 0.625, 0.875, 0.5, 0.875, 0.5, 0.875, 0.625, 0.875, 0.625, 0.875, 0.5, 0.875, 0.5, 0.875, 0.625, 0.875, 0.75, 0.875, 0.625, 0.875, 0.625, 0.875, 0.75, 0.875, 0.535, 0.875, 0.625, 0.875, 0.625, 0.875, 0.5175, 0.875, 0.625, 0.875, 0.715, 0.875, 0.7325, 0.875, 0.625, 0.875, 0.625, 0.875, 0.7325, 0.875, 0.75, 0.875, 0.625, 0.875, 0.5175, 0.875, 0.625, 0.875, 0.625, 0.875, 0.5, 0.875, 0.6889, 0.875, 0.625, 0.875, 0.625, 0.875, 0.7006, 0.875, 0.625, 0.875, 0.5611, 0.875, 0.5494, 0.875, 0.625, 0.875, 0.625, 0.875, 0.5494, 0.875, 0.5, 0.875, 0.625, 0.875, 0.7006, 0.875, 0.625, 0.875, 0.625, 0.875, 0.75, 0.875, 0.5611, 0.875, 0.5343, 0.875, 0.5206, 0.875, 0.5494, 0.875, 0.5343, 0.875, 0.535, 0.875, 0.5175, 0.875, 0.5206, 0.875, 0.5206, 0.875, 0.5175, 0.875, 0.5, 0.875, 0.5, 0.875, 0.5494, 0.875, 0.5206, 0.875, 0.5, 0.875, 0.5, 0.875, 0.715, 0.875, 0.7157, 0.875, 0.7294, 0.875, 0.7325, 0.875, 0.7157, 0.875, 0.6889, 0.875, 0.7006, 0.875, 0.7294, 0.875, 0.7294, 0.875, 0.7006, 0.875, 0.75, 0.875, 0.75, 0.875, 0.7325, 0.875, 0.7294, 0.875, 0.75, 0.875, 0.75, 0.875, 0.67, 0.875, 0.625, 0.875, 0.625, 0.875, 0.6798, 0.875, 0.625, 0.875, 0.58, 0.875, 0.5702, 0.875, 0.625, 0.875, 0.625, 0.875, 0.5702, 0.875, 0.58, 0.875, 0.625, 0.875, 0.6798, 0.875, 0.625, 0.875, 0.625, 0.875, 0.67, 0.875, 0.5611, 0.875, 0.625, 0.875, 0.625, 0.875, 0.5671, 0.875, 0.625, 0.875, 0.6889, 0.875, 0.6829, 0.875, 0.625, 0.875, 0.625, 0.875, 0.6829, 0.875, 0.67, 0.875, 0.625, 0.875, 0.5671, 0.875, 0.625, 0.875, 0.625, 0.875, 0.58, 0.875, 0.535, 0.875, 0.5343, 0.875, 0.5448, 0.875, 0.565, 0.875, 0.5343, 0.875, 0.5611, 0.875, 0.5671, 0.875, 0.5448, 0.875, 0.5448, 0.875, 0.5671, 0.875, 0.58, 0.875, 0.5702, 0.875, 0.565, 0.875, 0.5448, 0.875, 0.5702, 0.875, 0.58, 0.875, 0.715, 0.875, 0.625, 0.875, 0.625, 0.875, 0.685, 0.875, 0.625, 0.875, 0.535, 0.875, 0.565, 0.875, 0.625, 0.875, 0.625, 0.875, 0.565, 0.875, 0.58, 0.875, 0.625, 0.875, 0.685, 0.875, 0.625, 0.875, 0.625, 0.875, 0.67, 0.625, 1.0, 0.625, 1.0, 0.625, 1.0, 0.625, 1.0, 0.625, 1.0, 0.625, 1.0, 0.625, 1.0, 0.625, 1.0, 0.625, 1.0, 0.625, 1.0, 0.625, 1.0, 0.625, 1.0, 0.625, 1.0, 0.625, 1.0, 0.625, 1.0, 0.625, 1.0, 0.625, 0.0, 0.625, 0.1198, 0.625, 0.1207, 0.625, 0.0, 0.625, 0.1198, 0.625, 0.2083, 0.625, 0.2118, 0.625, 0.1207, 0.625, 0.1207, 0.625, 0.2118, 0.625, 0.25, 0.625, 0.125, 0.625, 0.0, 0.625, 0.1207, 0.625, 0.125, 0.625, 0.0, 0.625, 0.2083, 0.625, 0.2448, 0.625, 0.2457, 0.625, 0.2118, 0.625, 0.2448, 0.625, 0.25, 0.625, 0.25, 0.625, 0.2457, 0.625, 0.2457, 0.625, 0.25, 0.625, 0.25, 0.625, 0.25, 0.625, 0.2118, 0.625, 0.2457, 0.625, 0.25, 0.625, 0.25, 0.875, 0.5, 0.875, 0.625, 0.875, 0.625, 0.875, 0.5, 0.875, 0.625, 0.875, 0.75, 0.875, 0.75, 0.875, 0.625, 0.875, 0.625, 0.875, 0.75, 0.875, 0.75, 0.875, 0.625, 0.875, 0.5, 0.875, 0.625, 0.875, 0.625, 0.875, 0.5])
me_cube_004.materials.append(mat_material_010)
me_cube_004.materials.append(mat_material_011)
me_cube_004.materials.append(mat_material_012)
me_cube_004.update()

# ---- objects
ob_cube_004 = bpy.data.objects.new('Cube.004', me_cube_004)

# ---- transforms, parenting, visibility, modifiers, constraints
ob_cube_004.location = (0.0, 0.0, 0.0)
ob_cube_004.rotation_euler = (3.142, -0.0, 0.0)

# ---- collection membership
col_collection.objects.link(ob_cube_004)

# ---- scene / render settings (as saved in the file)
scene.frame_start = 1; scene.frame_end = 80; scene.frame_set(70)
scene.render.engine = 'BLENDER_EEVEE_NEXT'
bpy.context.view_layer.update()

# ---- added for rendering (the .blend has no active camera and no usable light): camera, sun
cam_auto = bpy.data.cameras.new('AutoCamera')
cam_auto.lens = 50.0
cam_auto.sensor_width = 36.0
cam_auto.clip_end = 1000.0
ob_auto_camera = bpy.data.objects.new('AutoCamera', cam_auto)
scene.collection.objects.link(ob_auto_camera)
ob_auto_camera.location = (12.1524, -12.7407, 12.2941)
ob_auto_camera.rotation_euler = (1.09748, -7.21219e-08, 0.694738)
scene.camera = ob_auto_camera
light_auto_sun = bpy.data.lights.new('AutoSun', 'SUN')
light_auto_sun.energy = 3.0
light_auto_sun.angle = 0.0523599
ob_auto_sun = bpy.data.objects.new('AutoSun', light_auto_sun)
scene.collection.objects.link(ob_auto_sun)
ob_auto_sun.rotation_euler = (0.872665, 0.174533, 0.523599)
bpy.context.view_layer.update()
